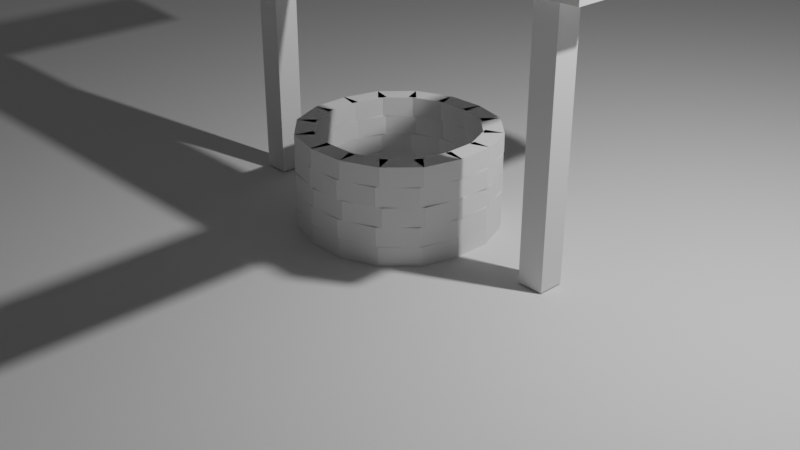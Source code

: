 # Source: Challenge3_Hard_.blend  (saved by Blender 2.91.10; exported with 4.5.12 LTS)
import bpy
from mathutils import Matrix  # noqa: F401  (used for matrix-valued properties, if any)

bpy.ops.wm.read_factory_settings(use_empty=True)
scene = bpy.context.scene
scene.name = 'Scene'

# ---- collections
col_collection = bpy.data.collections.new('Collection'); scene.collection.children.link(col_collection)
col_well_wall = bpy.data.collections.new('Well Wall'); scene.collection.children.link(col_well_wall)
col_base_bricks = bpy.data.collections.new('Base Bricks'); col_well_wall.children.link(col_base_bricks)
col_level_2 = bpy.data.collections.new('Level 2'); col_well_wall.children.link(col_level_2)
col_level_3 = bpy.data.collections.new('Level 3'); col_well_wall.children.link(col_level_3)
col_level_4 = bpy.data.collections.new('Level 4'); col_well_wall.children.link(col_level_4)
col_level_5 = bpy.data.collections.new('Level 5'); col_well_wall.children.link(col_level_5)
col_shed = bpy.data.collections.new('Shed'); scene.collection.children.link(col_shed)

# ---- world
world_world = bpy.data.worlds.new('World'); scene.world = world_world
world_world.use_nodes = True; world_world.node_tree.nodes.clear()
_N = world_world.node_tree.nodes; _L = world_world.node_tree.links
n0 = _N.new('ShaderNodeOutputWorld'); n0.name = 'World Output'; n0.location = (300, 300)
n1 = _N.new('ShaderNodeBackground'); n1.name = 'Background'; n1.location = (10, 300)
n1.inputs[0].default_value = (0.05088, 0.05088, 0.05088, 1.0)
_L.new(n1.outputs[0], n0.inputs[0])
n0.is_active_output = True
world_world.color = (0.05088, 0.05088, 0.05088)
world_world.use_sun_shadow = False
world_world.sun_shadow_jitter_overblur = 0.0

# ---- cameras
cam_camera = bpy.data.cameras.new('Camera')
cam_camera.clip_end = 100.0
cam_camera.ortho_scale = 7.314

# ---- lights
light_light = bpy.data.lights.new('Light', 'POINT')
light_light.transmission_factor = 0.0
light_light.energy = 1000.0
light_light.shadow_soft_size = 0.1
light_light.shadow_maximum_resolution = 0.006
light_light.use_absolute_resolution = True

# ---- meshes
me_plane = bpy.data.meshes.new('Plane')
me_plane.from_pydata([(-13.65, -13.65, 0.0), (13.65, -13.65, 0.0), (-13.65, 13.65, 0.0), (13.65, 13.65, 0.0)], [], [(0, 1, 3, 2)])
_uv = me_plane.uv_layers.new(name='UVMap')
_uv.uv.foreach_set('vector', [0.0, 0.0, 1.0, 0.0, 1.0, 1.0, 0.0, 1.0])
me_plane.use_remesh_fix_poles = True
me_plane.use_remesh_preserve_attributes = False
me_plane.use_mirror_vertex_groups = False
me_plane.update()
me_cube_001 = bpy.data.meshes.new('Cube.001')
me_cube_001.from_pydata([(-0.1, -0.2, -0.1), (-0.1, -0.2, 0.1), (-0.1, 0.2, -0.1), (-0.1, 0.2, 0.1), (0.1, -0.2, -0.1), (0.1, -0.2, 0.1), (0.1, 0.2, -0.1), (0.1, 0.2, 0.1)], [], [(0, 1, 3, 2), (2, 3, 7, 6), (6, 7, 5, 4), (4, 5, 1, 0), (2, 6, 4, 0), (7, 3, 1, 5)])
_uv = me_cube_001.uv_layers.new(name='UVMap')
_uv.uv.foreach_set('vector', [0.375, 0.0, 0.625, 0.0, 0.625, 0.25, 0.375, 0.25, 0.375, 0.25, 0.625, 0.25, 0.625, 0.5, 0.375, 0.5, 0.375, 0.5, 0.625, 0.5, 0.625, 0.75, 0.375, 0.75, 0.375, 0.75, 0.625, 0.75, 0.625, 1.0, 0.375, 1.0, 0.125, 0.5, 0.375, 0.5, 0.375, 0.75, 0.125, 0.75, 0.625, 0.5, 0.875, 0.5, 0.875, 0.75, 0.625, 0.75])
me_cube_001.use_remesh_fix_poles = True
me_cube_001.use_remesh_preserve_attributes = False
me_cube_001.use_mirror_vertex_groups = False
me_cube_001.update()
me_cube_049 = bpy.data.meshes.new('Cube.049')
me_cube_049.from_pydata([(0.1507, 0.1652, -0.1), (0.1507, 0.1652, 0.1), (0.0417, -0.2197, -0.1), (0.0417, -0.2197, 0.1), (-0.0417, 0.2197, -0.1), (-0.0417, 0.2197, 0.1), (-0.1507, -0.1652, -0.1), (-0.1507, -0.1652, 0.1)], [], [(0, 1, 3, 2), (2, 3, 7, 6), (6, 7, 5, 4), (4, 5, 1, 0), (2, 6, 4, 0), (7, 3, 1, 5)])
_uv = me_cube_049.uv_layers.new(name='UVMap')
_uv.uv.foreach_set('vector', [0.375, 0.0, 0.625, 0.0, 0.625, 0.25, 0.375, 0.25, 0.375, 0.25, 0.625, 0.25, 0.625, 0.5, 0.375, 0.5, 0.375, 0.5, 0.625, 0.5, 0.625, 0.75, 0.375, 0.75, 0.375, 0.75, 0.625, 0.75, 0.625, 1.0, 0.375, 1.0, 0.125, 0.5, 0.375, 0.5, 0.375, 0.75, 0.125, 0.75, 0.625, 0.5, 0.875, 0.5, 0.875, 0.75, 0.625, 0.75])
me_cube_049.use_remesh_fix_poles = True
me_cube_049.use_remesh_preserve_attributes = False
me_cube_049.use_mirror_vertex_groups = False
me_cube_049.update()
me_cube_057 = bpy.data.meshes.new('Cube.057')
me_cube_057.from_pydata([(-0.2102, -0.07624, -0.1), (-0.2102, -0.07624, 0.1), (0.06513, 0.2139, -0.1), (0.06513, 0.2139, 0.1), (-0.06513, -0.2139, -0.1), (-0.06513, -0.2139, 0.1), (0.2102, 0.07624, -0.1), (0.2102, 0.07624, 0.1)], [], [(0, 1, 3, 2), (2, 3, 7, 6), (6, 7, 5, 4), (4, 5, 1, 0), (2, 6, 4, 0), (7, 3, 1, 5)])
_uv = me_cube_057.uv_layers.new(name='UVMap')
_uv.uv.foreach_set('vector', [0.375, 0.0, 0.625, 0.0, 0.625, 0.25, 0.375, 0.25, 0.375, 0.25, 0.625, 0.25, 0.625, 0.5, 0.375, 0.5, 0.375, 0.5, 0.625, 0.5, 0.625, 0.75, 0.375, 0.75, 0.375, 0.75, 0.625, 0.75, 0.625, 1.0, 0.375, 1.0, 0.125, 0.5, 0.375, 0.5, 0.375, 0.75, 0.125, 0.75, 0.625, 0.5, 0.875, 0.5, 0.875, 0.75, 0.625, 0.75])
me_cube_057.use_remesh_fix_poles = True
me_cube_057.use_remesh_preserve_attributes = False
me_cube_057.use_mirror_vertex_groups = False
me_cube_057.update()
me_cube_082 = bpy.data.meshes.new('Cube.082')
me_cube_082.from_pydata([(0.2, -0.1, -0.1), (0.2, -0.1, 0.1), (-0.2, -0.1, -0.1), (-0.2, -0.1, 0.1), (0.2, 0.1, -0.1), (0.2, 0.1, 0.1), (-0.2, 0.1, -0.1), (-0.2, 0.1, 0.1)], [], [(0, 1, 3, 2), (2, 3, 7, 6), (6, 7, 5, 4), (4, 5, 1, 0), (2, 6, 4, 0), (7, 3, 1, 5)])
_uv = me_cube_082.uv_layers.new(name='UVMap')
_uv.uv.foreach_set('vector', [0.375, 0.0, 0.625, 0.0, 0.625, 0.25, 0.375, 0.25, 0.375, 0.25, 0.625, 0.25, 0.625, 0.5, 0.375, 0.5, 0.375, 0.5, 0.625, 0.5, 0.625, 0.75, 0.375, 0.75, 0.375, 0.75, 0.625, 0.75, 0.625, 1.0, 0.375, 1.0, 0.125, 0.5, 0.375, 0.5, 0.375, 0.75, 0.125, 0.75, 0.625, 0.5, 0.875, 0.5, 0.875, 0.75, 0.625, 0.75])
me_cube_082.use_remesh_fix_poles = True
me_cube_082.use_remesh_preserve_attributes = False
me_cube_082.use_mirror_vertex_groups = False
me_cube_082.update()
me_cube_083 = bpy.data.meshes.new('Cube.083')
me_cube_083.from_pydata([(-0.2227, 0.02006, -0.1), (-0.2227, 0.02006, 0.1), (0.1497, 0.1661, -0.1), (0.1497, 0.1661, 0.1), (-0.1497, -0.1661, -0.1), (-0.1497, -0.1661, 0.1), (0.2227, -0.02006, -0.1), (0.2227, -0.02006, 0.1)], [], [(0, 1, 3, 2), (2, 3, 7, 6), (6, 7, 5, 4), (4, 5, 1, 0), (2, 6, 4, 0), (7, 3, 1, 5)])
_uv = me_cube_083.uv_layers.new(name='UVMap')
_uv.uv.foreach_set('vector', [0.375, 0.0, 0.625, 0.0, 0.625, 0.25, 0.375, 0.25, 0.375, 0.25, 0.625, 0.25, 0.625, 0.5, 0.375, 0.5, 0.375, 0.5, 0.625, 0.5, 0.625, 0.75, 0.375, 0.75, 0.375, 0.75, 0.625, 0.75, 0.625, 1.0, 0.375, 1.0, 0.125, 0.5, 0.375, 0.5, 0.375, 0.75, 0.125, 0.75, 0.625, 0.5, 0.875, 0.5, 0.875, 0.75, 0.625, 0.75])
me_cube_083.use_remesh_fix_poles = True
me_cube_083.use_remesh_preserve_attributes = False
me_cube_083.use_mirror_vertex_groups = False
me_cube_083.update()
me_cube_084 = bpy.data.meshes.new('Cube.084')
me_cube_084.from_pydata([(0.1652, -0.1507, -0.1), (0.1652, -0.1507, 0.1), (-0.2197, -0.0417, -0.1), (-0.2197, -0.0417, 0.1), (0.2197, 0.0417, -0.1), (0.2197, 0.0417, 0.1), (-0.1652, 0.1507, -0.1), (-0.1652, 0.1507, 0.1)], [], [(0, 1, 3, 2), (2, 3, 7, 6), (6, 7, 5, 4), (4, 5, 1, 0), (2, 6, 4, 0), (7, 3, 1, 5)])
_uv = me_cube_084.uv_layers.new(name='UVMap')
_uv.uv.foreach_set('vector', [0.375, 0.0, 0.625, 0.0, 0.625, 0.25, 0.375, 0.25, 0.375, 0.25, 0.625, 0.25, 0.625, 0.5, 0.375, 0.5, 0.375, 0.5, 0.625, 0.5, 0.625, 0.75, 0.375, 0.75, 0.375, 0.75, 0.625, 0.75, 0.625, 1.0, 0.375, 1.0, 0.125, 0.5, 0.375, 0.5, 0.375, 0.75, 0.125, 0.75, 0.625, 0.5, 0.875, 0.5, 0.875, 0.75, 0.625, 0.75])
me_cube_084.use_remesh_fix_poles = True
me_cube_084.use_remesh_preserve_attributes = False
me_cube_084.use_mirror_vertex_groups = False
me_cube_084.update()
me_cube_085 = bpy.data.meshes.new('Cube.085')
me_cube_085.from_pydata([(-0.07624, 0.2102, -0.1), (-0.07624, 0.2102, 0.1), (0.2139, -0.06513, -0.1), (0.2139, -0.06513, 0.1), (-0.2139, 0.06513, -0.1), (-0.2139, 0.06513, 0.1), (0.07624, -0.2102, -0.1), (0.07624, -0.2102, 0.1)], [], [(0, 1, 3, 2), (2, 3, 7, 6), (6, 7, 5, 4), (4, 5, 1, 0), (2, 6, 4, 0), (7, 3, 1, 5)])
_uv = me_cube_085.uv_layers.new(name='UVMap')
_uv.uv.foreach_set('vector', [0.375, 0.0, 0.625, 0.0, 0.625, 0.25, 0.375, 0.25, 0.375, 0.25, 0.625, 0.25, 0.625, 0.5, 0.375, 0.5, 0.375, 0.5, 0.625, 0.5, 0.625, 0.75, 0.375, 0.75, 0.375, 0.75, 0.625, 0.75, 0.625, 1.0, 0.375, 1.0, 0.125, 0.5, 0.375, 0.5, 0.375, 0.75, 0.125, 0.75, 0.625, 0.5, 0.875, 0.5, 0.875, 0.75, 0.625, 0.75])
me_cube_085.use_remesh_fix_poles = True
me_cube_085.use_remesh_preserve_attributes = False
me_cube_085.use_mirror_vertex_groups = False
me_cube_085.update()
me_cube_086 = bpy.data.meshes.new('Cube.086')
me_cube_086.from_pydata([(-0.1, -0.2, -0.1), (-0.1, -0.2, 0.1), (-0.1, 0.2, -0.1), (-0.1, 0.2, 0.1), (0.1, -0.2, -0.1), (0.1, -0.2, 0.1), (0.1, 0.2, -0.1), (0.1, 0.2, 0.1)], [], [(0, 1, 3, 2), (2, 3, 7, 6), (6, 7, 5, 4), (4, 5, 1, 0), (2, 6, 4, 0), (7, 3, 1, 5)])
_uv = me_cube_086.uv_layers.new(name='UVMap')
_uv.uv.foreach_set('vector', [0.375, 0.0, 0.625, 0.0, 0.625, 0.25, 0.375, 0.25, 0.375, 0.25, 0.625, 0.25, 0.625, 0.5, 0.375, 0.5, 0.375, 0.5, 0.625, 0.5, 0.625, 0.75, 0.375, 0.75, 0.375, 0.75, 0.625, 0.75, 0.625, 1.0, 0.375, 1.0, 0.125, 0.5, 0.375, 0.5, 0.375, 0.75, 0.125, 0.75, 0.625, 0.5, 0.875, 0.5, 0.875, 0.75, 0.625, 0.75])
me_cube_086.use_remesh_fix_poles = True
me_cube_086.use_remesh_preserve_attributes = False
me_cube_086.use_mirror_vertex_groups = False
me_cube_086.update()
me_cube_087 = bpy.data.meshes.new('Cube.087')
me_cube_087.from_pydata([(0.02006, 0.2227, -0.1), (0.02006, 0.2227, 0.1), (0.1661, -0.1497, -0.1), (0.1661, -0.1497, 0.1), (-0.1661, 0.1497, -0.1), (-0.1661, 0.1497, 0.1), (-0.02006, -0.2227, -0.1), (-0.02006, -0.2227, 0.1)], [], [(0, 1, 3, 2), (2, 3, 7, 6), (6, 7, 5, 4), (4, 5, 1, 0), (2, 6, 4, 0), (7, 3, 1, 5)])
_uv = me_cube_087.uv_layers.new(name='UVMap')
_uv.uv.foreach_set('vector', [0.375, 0.0, 0.625, 0.0, 0.625, 0.25, 0.375, 0.25, 0.375, 0.25, 0.625, 0.25, 0.625, 0.5, 0.375, 0.5, 0.375, 0.5, 0.625, 0.5, 0.625, 0.75, 0.375, 0.75, 0.375, 0.75, 0.625, 0.75, 0.625, 1.0, 0.375, 1.0, 0.125, 0.5, 0.375, 0.5, 0.375, 0.75, 0.125, 0.75, 0.625, 0.5, 0.875, 0.5, 0.875, 0.75, 0.625, 0.75])
me_cube_087.use_remesh_fix_poles = True
me_cube_087.use_remesh_preserve_attributes = False
me_cube_087.use_mirror_vertex_groups = False
me_cube_087.update()
me_cube_088 = bpy.data.meshes.new('Cube.088')
me_cube_088.from_pydata([(-0.1507, -0.1652, -0.1), (-0.1507, -0.1652, 0.1), (-0.0417, 0.2197, -0.1), (-0.0417, 0.2197, 0.1), (0.0417, -0.2197, -0.1), (0.0417, -0.2197, 0.1), (0.1507, 0.1652, -0.1), (0.1507, 0.1652, 0.1)], [], [(0, 1, 3, 2), (2, 3, 7, 6), (6, 7, 5, 4), (4, 5, 1, 0), (2, 6, 4, 0), (7, 3, 1, 5)])
_uv = me_cube_088.uv_layers.new(name='UVMap')
_uv.uv.foreach_set('vector', [0.375, 0.0, 0.625, 0.0, 0.625, 0.25, 0.375, 0.25, 0.375, 0.25, 0.625, 0.25, 0.625, 0.5, 0.375, 0.5, 0.375, 0.5, 0.625, 0.5, 0.625, 0.75, 0.375, 0.75, 0.375, 0.75, 0.625, 0.75, 0.625, 1.0, 0.375, 1.0, 0.125, 0.5, 0.375, 0.5, 0.375, 0.75, 0.125, 0.75, 0.625, 0.5, 0.875, 0.5, 0.875, 0.75, 0.625, 0.75])
me_cube_088.use_remesh_fix_poles = True
me_cube_088.use_remesh_preserve_attributes = False
me_cube_088.use_mirror_vertex_groups = False
me_cube_088.update()
me_cube_089 = bpy.data.meshes.new('Cube.089')
me_cube_089.from_pydata([(0.2102, 0.07624, -0.1), (0.2102, 0.07624, 0.1), (-0.06513, -0.2139, -0.1), (-0.06513, -0.2139, 0.1), (0.06513, 0.2139, -0.1), (0.06513, 0.2139, 0.1), (-0.2102, -0.07624, -0.1), (-0.2102, -0.07624, 0.1)], [], [(0, 1, 3, 2), (2, 3, 7, 6), (6, 7, 5, 4), (4, 5, 1, 0), (2, 6, 4, 0), (7, 3, 1, 5)])
_uv = me_cube_089.uv_layers.new(name='UVMap')
_uv.uv.foreach_set('vector', [0.375, 0.0, 0.625, 0.0, 0.625, 0.25, 0.375, 0.25, 0.375, 0.25, 0.625, 0.25, 0.625, 0.5, 0.375, 0.5, 0.375, 0.5, 0.625, 0.5, 0.625, 0.75, 0.375, 0.75, 0.375, 0.75, 0.625, 0.75, 0.625, 1.0, 0.375, 1.0, 0.125, 0.5, 0.375, 0.5, 0.375, 0.75, 0.125, 0.75, 0.625, 0.5, 0.875, 0.5, 0.875, 0.75, 0.625, 0.75])
me_cube_089.use_remesh_fix_poles = True
me_cube_089.use_remesh_preserve_attributes = False
me_cube_089.use_mirror_vertex_groups = False
me_cube_089.update()
me_cube_090 = bpy.data.meshes.new('Cube.090')
me_cube_090.from_pydata([(-0.2, 0.1, -0.1), (-0.2, 0.1, 0.1), (0.2, 0.1, -0.1), (0.2, 0.1, 0.1), (-0.2, -0.1, -0.1), (-0.2, -0.1, 0.1), (0.2, -0.1, -0.1), (0.2, -0.1, 0.1)], [], [(0, 1, 3, 2), (2, 3, 7, 6), (6, 7, 5, 4), (4, 5, 1, 0), (2, 6, 4, 0), (7, 3, 1, 5)])
_uv = me_cube_090.uv_layers.new(name='UVMap')
_uv.uv.foreach_set('vector', [0.375, 0.0, 0.625, 0.0, 0.625, 0.25, 0.375, 0.25, 0.375, 0.25, 0.625, 0.25, 0.625, 0.5, 0.375, 0.5, 0.375, 0.5, 0.625, 0.5, 0.625, 0.75, 0.375, 0.75, 0.375, 0.75, 0.625, 0.75, 0.625, 1.0, 0.375, 1.0, 0.125, 0.5, 0.375, 0.5, 0.375, 0.75, 0.125, 0.75, 0.625, 0.5, 0.875, 0.5, 0.875, 0.75, 0.625, 0.75])
me_cube_090.use_remesh_fix_poles = True
me_cube_090.use_remesh_preserve_attributes = False
me_cube_090.use_mirror_vertex_groups = False
me_cube_090.update()
me_cube_091 = bpy.data.meshes.new('Cube.091')
me_cube_091.from_pydata([(0.2227, -0.02006, -0.1), (0.2227, -0.02006, 0.1), (-0.1497, -0.1661, -0.1), (-0.1497, -0.1661, 0.1), (0.1497, 0.1661, -0.1), (0.1497, 0.1661, 0.1), (-0.2227, 0.02006, -0.1), (-0.2227, 0.02006, 0.1)], [], [(0, 1, 3, 2), (2, 3, 7, 6), (6, 7, 5, 4), (4, 5, 1, 0), (2, 6, 4, 0), (7, 3, 1, 5)])
_uv = me_cube_091.uv_layers.new(name='UVMap')
_uv.uv.foreach_set('vector', [0.375, 0.0, 0.625, 0.0, 0.625, 0.25, 0.375, 0.25, 0.375, 0.25, 0.625, 0.25, 0.625, 0.5, 0.375, 0.5, 0.375, 0.5, 0.625, 0.5, 0.625, 0.75, 0.375, 0.75, 0.375, 0.75, 0.625, 0.75, 0.625, 1.0, 0.375, 1.0, 0.125, 0.5, 0.375, 0.5, 0.375, 0.75, 0.125, 0.75, 0.625, 0.5, 0.875, 0.5, 0.875, 0.75, 0.625, 0.75])
me_cube_091.use_remesh_fix_poles = True
me_cube_091.use_remesh_preserve_attributes = False
me_cube_091.use_mirror_vertex_groups = False
me_cube_091.update()
me_cube_092 = bpy.data.meshes.new('Cube.092')
me_cube_092.from_pydata([(-0.1652, 0.1507, -0.1), (-0.1652, 0.1507, 0.1), (0.2197, 0.0417, -0.1), (0.2197, 0.0417, 0.1), (-0.2197, -0.0417, -0.1), (-0.2197, -0.0417, 0.1), (0.1652, -0.1507, -0.1), (0.1652, -0.1507, 0.1)], [], [(0, 1, 3, 2), (2, 3, 7, 6), (6, 7, 5, 4), (4, 5, 1, 0), (2, 6, 4, 0), (7, 3, 1, 5)])
_uv = me_cube_092.uv_layers.new(name='UVMap')
_uv.uv.foreach_set('vector', [0.375, 0.0, 0.625, 0.0, 0.625, 0.25, 0.375, 0.25, 0.375, 0.25, 0.625, 0.25, 0.625, 0.5, 0.375, 0.5, 0.375, 0.5, 0.625, 0.5, 0.625, 0.75, 0.375, 0.75, 0.375, 0.75, 0.625, 0.75, 0.625, 1.0, 0.375, 1.0, 0.125, 0.5, 0.375, 0.5, 0.375, 0.75, 0.125, 0.75, 0.625, 0.5, 0.875, 0.5, 0.875, 0.75, 0.625, 0.75])
me_cube_092.use_remesh_fix_poles = True
me_cube_092.use_remesh_preserve_attributes = False
me_cube_092.use_mirror_vertex_groups = False
me_cube_092.update()
me_cube_093 = bpy.data.meshes.new('Cube.093')
me_cube_093.from_pydata([(0.07624, -0.2102, -0.1), (0.07624, -0.2102, 0.1), (-0.2139, 0.06513, -0.1), (-0.2139, 0.06513, 0.1), (0.2139, -0.06513, -0.1), (0.2139, -0.06513, 0.1), (-0.07624, 0.2102, -0.1), (-0.07624, 0.2102, 0.1)], [], [(0, 1, 3, 2), (2, 3, 7, 6), (6, 7, 5, 4), (4, 5, 1, 0), (2, 6, 4, 0), (7, 3, 1, 5)])
_uv = me_cube_093.uv_layers.new(name='UVMap')
_uv.uv.foreach_set('vector', [0.375, 0.0, 0.625, 0.0, 0.625, 0.25, 0.375, 0.25, 0.375, 0.25, 0.625, 0.25, 0.625, 0.5, 0.375, 0.5, 0.375, 0.5, 0.625, 0.5, 0.625, 0.75, 0.375, 0.75, 0.375, 0.75, 0.625, 0.75, 0.625, 1.0, 0.375, 1.0, 0.125, 0.5, 0.375, 0.5, 0.375, 0.75, 0.125, 0.75, 0.625, 0.5, 0.875, 0.5, 0.875, 0.75, 0.625, 0.75])
me_cube_093.use_remesh_fix_poles = True
me_cube_093.use_remesh_preserve_attributes = False
me_cube_093.use_mirror_vertex_groups = False
me_cube_093.update()
me_cube_094 = bpy.data.meshes.new('Cube.094')
me_cube_094.from_pydata([(-0.02006, -0.2227, -0.1), (-0.02006, -0.2227, 0.1), (-0.1661, 0.1497, -0.1), (-0.1661, 0.1497, 0.1), (0.1661, -0.1497, -0.1), (0.1661, -0.1497, 0.1), (0.02006, 0.2227, -0.1), (0.02006, 0.2227, 0.1)], [], [(0, 1, 3, 2), (2, 3, 7, 6), (6, 7, 5, 4), (4, 5, 1, 0), (2, 6, 4, 0), (7, 3, 1, 5)])
_uv = me_cube_094.uv_layers.new(name='UVMap')
_uv.uv.foreach_set('vector', [0.375, 0.0, 0.625, 0.0, 0.625, 0.25, 0.375, 0.25, 0.375, 0.25, 0.625, 0.25, 0.625, 0.5, 0.375, 0.5, 0.375, 0.5, 0.625, 0.5, 0.625, 0.75, 0.375, 0.75, 0.375, 0.75, 0.625, 0.75, 0.625, 1.0, 0.375, 1.0, 0.125, 0.5, 0.375, 0.5, 0.375, 0.75, 0.125, 0.75, 0.625, 0.5, 0.875, 0.5, 0.875, 0.75, 0.625, 0.75])
me_cube_094.use_remesh_fix_poles = True
me_cube_094.use_remesh_preserve_attributes = False
me_cube_094.use_mirror_vertex_groups = False
me_cube_094.update()
me_cube_095 = bpy.data.meshes.new('Cube.095')
me_cube_095.from_pydata([(-0.1041, -0.1979, -0.1), (-0.1041, -0.1979, 0.1), (-0.0959, 0.202, -0.1), (-0.0959, 0.202, 0.1), (0.0959, -0.202, -0.1), (0.0959, -0.202, 0.1), (0.1041, 0.1979, -0.1), (0.1041, 0.1979, 0.1)], [], [(0, 1, 3, 2), (2, 3, 7, 6), (6, 7, 5, 4), (4, 5, 1, 0), (2, 6, 4, 0), (7, 3, 1, 5)])
_uv = me_cube_095.uv_layers.new(name='UVMap')
_uv.uv.foreach_set('vector', [0.375, 0.0, 0.625, 0.0, 0.625, 0.25, 0.375, 0.25, 0.375, 0.25, 0.625, 0.25, 0.625, 0.5, 0.375, 0.5, 0.375, 0.5, 0.625, 0.5, 0.625, 0.75, 0.375, 0.75, 0.375, 0.75, 0.625, 0.75, 0.625, 1.0, 0.375, 1.0, 0.125, 0.5, 0.375, 0.5, 0.375, 0.75, 0.125, 0.75, 0.625, 0.5, 0.875, 0.5, 0.875, 0.75, 0.625, 0.75])
me_cube_095.use_remesh_fix_poles = True
me_cube_095.use_remesh_preserve_attributes = False
me_cube_095.use_mirror_vertex_groups = False
me_cube_095.update()
me_cube_096 = bpy.data.meshes.new('Cube.096')
me_cube_096.from_pydata([(0.1541, 0.1621, -0.1), (0.1541, 0.1621, 0.1), (0.03721, -0.2205, -0.1), (0.03721, -0.2205, 0.1), (-0.03721, 0.2205, -0.1), (-0.03721, 0.2205, 0.1), (-0.1541, -0.1621, -0.1), (-0.1541, -0.1621, 0.1)], [], [(0, 1, 3, 2), (2, 3, 7, 6), (6, 7, 5, 4), (4, 5, 1, 0), (2, 6, 4, 0), (7, 3, 1, 5)])
_uv = me_cube_096.uv_layers.new(name='UVMap')
_uv.uv.foreach_set('vector', [0.375, 0.0, 0.625, 0.0, 0.625, 0.25, 0.375, 0.25, 0.375, 0.25, 0.625, 0.25, 0.625, 0.5, 0.375, 0.5, 0.375, 0.5, 0.625, 0.5, 0.625, 0.75, 0.375, 0.75, 0.375, 0.75, 0.625, 0.75, 0.625, 1.0, 0.375, 1.0, 0.125, 0.5, 0.375, 0.5, 0.375, 0.75, 0.125, 0.75, 0.625, 0.5, 0.875, 0.5, 0.875, 0.75, 0.625, 0.75])
me_cube_096.use_remesh_fix_poles = True
me_cube_096.use_remesh_preserve_attributes = False
me_cube_096.use_mirror_vertex_groups = False
me_cube_096.update()
me_cube_097 = bpy.data.meshes.new('Cube.097')
me_cube_097.from_pydata([(-0.2117, -0.07194, -0.1), (-0.2117, -0.07194, 0.1), (0.06948, 0.2125, -0.1), (0.06948, 0.2125, 0.1), (-0.06948, -0.2125, -0.1), (-0.06948, -0.2125, 0.1), (0.2117, 0.07194, -0.1), (0.2117, 0.07194, 0.1)], [], [(0, 1, 3, 2), (2, 3, 7, 6), (6, 7, 5, 4), (4, 5, 1, 0), (2, 6, 4, 0), (7, 3, 1, 5)])
_uv = me_cube_097.uv_layers.new(name='UVMap')
_uv.uv.foreach_set('vector', [0.375, 0.0, 0.625, 0.0, 0.625, 0.25, 0.375, 0.25, 0.375, 0.25, 0.625, 0.25, 0.625, 0.5, 0.375, 0.5, 0.375, 0.5, 0.625, 0.5, 0.625, 0.75, 0.375, 0.75, 0.375, 0.75, 0.625, 0.75, 0.625, 1.0, 0.375, 1.0, 0.125, 0.5, 0.375, 0.5, 0.375, 0.75, 0.125, 0.75, 0.625, 0.5, 0.875, 0.5, 0.875, 0.75, 0.625, 0.75])
me_cube_097.use_remesh_fix_poles = True
me_cube_097.use_remesh_preserve_attributes = False
me_cube_097.use_mirror_vertex_groups = False
me_cube_097.update()
me_cube_098 = bpy.data.meshes.new('Cube.098')
me_cube_098.from_pydata([(0.1979, -0.1041, -0.1), (0.1979, -0.1041, 0.1), (-0.202, -0.0959, -0.1), (-0.202, -0.0959, 0.1), (0.202, 0.0959, -0.1), (0.202, 0.0959, 0.1), (-0.1979, 0.1041, -0.1), (-0.1979, 0.1041, 0.1)], [], [(0, 1, 3, 2), (2, 3, 7, 6), (6, 7, 5, 4), (4, 5, 1, 0), (2, 6, 4, 0), (7, 3, 1, 5)])
_uv = me_cube_098.uv_layers.new(name='UVMap')
_uv.uv.foreach_set('vector', [0.375, 0.0, 0.625, 0.0, 0.625, 0.25, 0.375, 0.25, 0.375, 0.25, 0.625, 0.25, 0.625, 0.5, 0.375, 0.5, 0.375, 0.5, 0.625, 0.5, 0.625, 0.75, 0.375, 0.75, 0.375, 0.75, 0.625, 0.75, 0.625, 1.0, 0.375, 1.0, 0.125, 0.5, 0.375, 0.5, 0.375, 0.75, 0.125, 0.75, 0.625, 0.5, 0.875, 0.5, 0.875, 0.75, 0.625, 0.75])
me_cube_098.use_remesh_fix_poles = True
me_cube_098.use_remesh_preserve_attributes = False
me_cube_098.use_mirror_vertex_groups = False
me_cube_098.update()
me_cube_099 = bpy.data.meshes.new('Cube.099')
me_cube_099.from_pydata([(-0.2222, 0.0246, -0.1), (-0.2222, 0.0246, 0.1), (0.153, 0.163, -0.1), (0.153, 0.163, 0.1), (-0.153, -0.163, -0.1), (-0.153, -0.163, 0.1), (0.2222, -0.0246, -0.1), (0.2222, -0.0246, 0.1)], [], [(0, 1, 3, 2), (2, 3, 7, 6), (6, 7, 5, 4), (4, 5, 1, 0), (2, 6, 4, 0), (7, 3, 1, 5)])
_uv = me_cube_099.uv_layers.new(name='UVMap')
_uv.uv.foreach_set('vector', [0.375, 0.0, 0.625, 0.0, 0.625, 0.25, 0.375, 0.25, 0.375, 0.25, 0.625, 0.25, 0.625, 0.5, 0.375, 0.5, 0.375, 0.5, 0.625, 0.5, 0.625, 0.75, 0.375, 0.75, 0.375, 0.75, 0.625, 0.75, 0.625, 1.0, 0.375, 1.0, 0.125, 0.5, 0.375, 0.5, 0.375, 0.75, 0.125, 0.75, 0.625, 0.5, 0.875, 0.5, 0.875, 0.75, 0.625, 0.75])
me_cube_099.use_remesh_fix_poles = True
me_cube_099.use_remesh_preserve_attributes = False
me_cube_099.use_mirror_vertex_groups = False
me_cube_099.update()
me_cube_100 = bpy.data.meshes.new('Cube.100')
me_cube_100.from_pydata([(0.1621, -0.1541, -0.1), (0.1621, -0.1541, 0.1), (-0.2205, -0.03721, -0.1), (-0.2205, -0.03721, 0.1), (0.2205, 0.03721, -0.1), (0.2205, 0.03721, 0.1), (-0.1621, 0.1541, -0.1), (-0.1621, 0.1541, 0.1)], [], [(0, 1, 3, 2), (2, 3, 7, 6), (6, 7, 5, 4), (4, 5, 1, 0), (2, 6, 4, 0), (7, 3, 1, 5)])
_uv = me_cube_100.uv_layers.new(name='UVMap')
_uv.uv.foreach_set('vector', [0.375, 0.0, 0.625, 0.0, 0.625, 0.25, 0.375, 0.25, 0.375, 0.25, 0.625, 0.25, 0.625, 0.5, 0.375, 0.5, 0.375, 0.5, 0.625, 0.5, 0.625, 0.75, 0.375, 0.75, 0.375, 0.75, 0.625, 0.75, 0.625, 1.0, 0.375, 1.0, 0.125, 0.5, 0.375, 0.5, 0.375, 0.75, 0.125, 0.75, 0.625, 0.5, 0.875, 0.5, 0.875, 0.75, 0.625, 0.75])
me_cube_100.use_remesh_fix_poles = True
me_cube_100.use_remesh_preserve_attributes = False
me_cube_100.use_mirror_vertex_groups = False
me_cube_100.update()
me_cube_101 = bpy.data.meshes.new('Cube.101')
me_cube_101.from_pydata([(-0.07194, 0.2117, -0.1), (-0.07194, 0.2117, 0.1), (0.2125, -0.06948, -0.1), (0.2125, -0.06948, 0.1), (-0.2125, 0.06948, -0.1), (-0.2125, 0.06948, 0.1), (0.07194, -0.2117, -0.1), (0.07194, -0.2117, 0.1)], [], [(0, 1, 3, 2), (2, 3, 7, 6), (6, 7, 5, 4), (4, 5, 1, 0), (2, 6, 4, 0), (7, 3, 1, 5)])
_uv = me_cube_101.uv_layers.new(name='UVMap')
_uv.uv.foreach_set('vector', [0.375, 0.0, 0.625, 0.0, 0.625, 0.25, 0.375, 0.25, 0.375, 0.25, 0.625, 0.25, 0.625, 0.5, 0.375, 0.5, 0.375, 0.5, 0.625, 0.5, 0.625, 0.75, 0.375, 0.75, 0.375, 0.75, 0.625, 0.75, 0.625, 1.0, 0.375, 1.0, 0.125, 0.5, 0.375, 0.5, 0.375, 0.75, 0.125, 0.75, 0.625, 0.5, 0.875, 0.5, 0.875, 0.75, 0.625, 0.75])
me_cube_101.use_remesh_fix_poles = True
me_cube_101.use_remesh_preserve_attributes = False
me_cube_101.use_mirror_vertex_groups = False
me_cube_101.update()
me_cube_102 = bpy.data.meshes.new('Cube.102')
me_cube_102.from_pydata([(-0.1041, -0.1979, -0.1), (-0.1041, -0.1979, 0.1), (-0.0959, 0.202, -0.1), (-0.0959, 0.202, 0.1), (0.0959, -0.202, -0.1), (0.0959, -0.202, 0.1), (0.1041, 0.1979, -0.1), (0.1041, 0.1979, 0.1)], [], [(0, 1, 3, 2), (2, 3, 7, 6), (6, 7, 5, 4), (4, 5, 1, 0), (2, 6, 4, 0), (7, 3, 1, 5)])
_uv = me_cube_102.uv_layers.new(name='UVMap')
_uv.uv.foreach_set('vector', [0.375, 0.0, 0.625, 0.0, 0.625, 0.25, 0.375, 0.25, 0.375, 0.25, 0.625, 0.25, 0.625, 0.5, 0.375, 0.5, 0.375, 0.5, 0.625, 0.5, 0.625, 0.75, 0.375, 0.75, 0.375, 0.75, 0.625, 0.75, 0.625, 1.0, 0.375, 1.0, 0.125, 0.5, 0.375, 0.5, 0.375, 0.75, 0.125, 0.75, 0.625, 0.5, 0.875, 0.5, 0.875, 0.75, 0.625, 0.75])
me_cube_102.use_remesh_fix_poles = True
me_cube_102.use_remesh_preserve_attributes = False
me_cube_102.use_mirror_vertex_groups = False
me_cube_102.update()
me_cube_103 = bpy.data.meshes.new('Cube.103')
me_cube_103.from_pydata([(0.0246, 0.2222, -0.1), (0.0246, 0.2222, 0.1), (0.163, -0.153, -0.1), (0.163, -0.153, 0.1), (-0.163, 0.153, -0.1), (-0.163, 0.153, 0.1), (-0.0246, -0.2222, -0.1), (-0.0246, -0.2222, 0.1)], [], [(0, 1, 3, 2), (2, 3, 7, 6), (6, 7, 5, 4), (4, 5, 1, 0), (2, 6, 4, 0), (7, 3, 1, 5)])
_uv = me_cube_103.uv_layers.new(name='UVMap')
_uv.uv.foreach_set('vector', [0.375, 0.0, 0.625, 0.0, 0.625, 0.25, 0.375, 0.25, 0.375, 0.25, 0.625, 0.25, 0.625, 0.5, 0.375, 0.5, 0.375, 0.5, 0.625, 0.5, 0.625, 0.75, 0.375, 0.75, 0.375, 0.75, 0.625, 0.75, 0.625, 1.0, 0.375, 1.0, 0.125, 0.5, 0.375, 0.5, 0.375, 0.75, 0.125, 0.75, 0.625, 0.5, 0.875, 0.5, 0.875, 0.75, 0.625, 0.75])
me_cube_103.use_remesh_fix_poles = True
me_cube_103.use_remesh_preserve_attributes = False
me_cube_103.use_mirror_vertex_groups = False
me_cube_103.update()
me_cube_104 = bpy.data.meshes.new('Cube.104')
me_cube_104.from_pydata([(-0.1541, -0.1621, -0.1), (-0.1541, -0.1621, 0.1), (-0.03721, 0.2205, -0.1), (-0.03721, 0.2205, 0.1), (0.03721, -0.2205, -0.1), (0.03721, -0.2205, 0.1), (0.1541, 0.1621, -0.1), (0.1541, 0.1621, 0.1)], [], [(0, 1, 3, 2), (2, 3, 7, 6), (6, 7, 5, 4), (4, 5, 1, 0), (2, 6, 4, 0), (7, 3, 1, 5)])
_uv = me_cube_104.uv_layers.new(name='UVMap')
_uv.uv.foreach_set('vector', [0.375, 0.0, 0.625, 0.0, 0.625, 0.25, 0.375, 0.25, 0.375, 0.25, 0.625, 0.25, 0.625, 0.5, 0.375, 0.5, 0.375, 0.5, 0.625, 0.5, 0.625, 0.75, 0.375, 0.75, 0.375, 0.75, 0.625, 0.75, 0.625, 1.0, 0.375, 1.0, 0.125, 0.5, 0.375, 0.5, 0.375, 0.75, 0.125, 0.75, 0.625, 0.5, 0.875, 0.5, 0.875, 0.75, 0.625, 0.75])
me_cube_104.use_remesh_fix_poles = True
me_cube_104.use_remesh_preserve_attributes = False
me_cube_104.use_mirror_vertex_groups = False
me_cube_104.update()
me_cube_105 = bpy.data.meshes.new('Cube.105')
me_cube_105.from_pydata([(0.2117, 0.07194, -0.1), (0.2117, 0.07194, 0.1), (-0.06948, -0.2125, -0.1), (-0.06948, -0.2125, 0.1), (0.06948, 0.2125, -0.1), (0.06948, 0.2125, 0.1), (-0.2117, -0.07194, -0.1), (-0.2117, -0.07194, 0.1)], [], [(0, 1, 3, 2), (2, 3, 7, 6), (6, 7, 5, 4), (4, 5, 1, 0), (2, 6, 4, 0), (7, 3, 1, 5)])
_uv = me_cube_105.uv_layers.new(name='UVMap')
_uv.uv.foreach_set('vector', [0.375, 0.0, 0.625, 0.0, 0.625, 0.25, 0.375, 0.25, 0.375, 0.25, 0.625, 0.25, 0.625, 0.5, 0.375, 0.5, 0.375, 0.5, 0.625, 0.5, 0.625, 0.75, 0.375, 0.75, 0.375, 0.75, 0.625, 0.75, 0.625, 1.0, 0.375, 1.0, 0.125, 0.5, 0.375, 0.5, 0.375, 0.75, 0.125, 0.75, 0.625, 0.5, 0.875, 0.5, 0.875, 0.75, 0.625, 0.75])
me_cube_105.use_remesh_fix_poles = True
me_cube_105.use_remesh_preserve_attributes = False
me_cube_105.use_mirror_vertex_groups = False
me_cube_105.update()
me_cube_106 = bpy.data.meshes.new('Cube.106')
me_cube_106.from_pydata([(-0.1979, 0.1041, -0.1), (-0.1979, 0.1041, 0.1), (0.202, 0.0959, -0.1), (0.202, 0.0959, 0.1), (-0.202, -0.0959, -0.1), (-0.202, -0.0959, 0.1), (0.1979, -0.1041, -0.1), (0.1979, -0.1041, 0.1)], [], [(0, 1, 3, 2), (2, 3, 7, 6), (6, 7, 5, 4), (4, 5, 1, 0), (2, 6, 4, 0), (7, 3, 1, 5)])
_uv = me_cube_106.uv_layers.new(name='UVMap')
_uv.uv.foreach_set('vector', [0.375, 0.0, 0.625, 0.0, 0.625, 0.25, 0.375, 0.25, 0.375, 0.25, 0.625, 0.25, 0.625, 0.5, 0.375, 0.5, 0.375, 0.5, 0.625, 0.5, 0.625, 0.75, 0.375, 0.75, 0.375, 0.75, 0.625, 0.75, 0.625, 1.0, 0.375, 1.0, 0.125, 0.5, 0.375, 0.5, 0.375, 0.75, 0.125, 0.75, 0.625, 0.5, 0.875, 0.5, 0.875, 0.75, 0.625, 0.75])
me_cube_106.use_remesh_fix_poles = True
me_cube_106.use_remesh_preserve_attributes = False
me_cube_106.use_mirror_vertex_groups = False
me_cube_106.update()
me_cube_107 = bpy.data.meshes.new('Cube.107')
me_cube_107.from_pydata([(0.2222, -0.0246, -0.1), (0.2222, -0.0246, 0.1), (-0.153, -0.163, -0.1), (-0.153, -0.163, 0.1), (0.153, 0.163, -0.1), (0.153, 0.163, 0.1), (-0.2222, 0.0246, -0.1), (-0.2222, 0.0246, 0.1)], [], [(0, 1, 3, 2), (2, 3, 7, 6), (6, 7, 5, 4), (4, 5, 1, 0), (2, 6, 4, 0), (7, 3, 1, 5)])
_uv = me_cube_107.uv_layers.new(name='UVMap')
_uv.uv.foreach_set('vector', [0.375, 0.0, 0.625, 0.0, 0.625, 0.25, 0.375, 0.25, 0.375, 0.25, 0.625, 0.25, 0.625, 0.5, 0.375, 0.5, 0.375, 0.5, 0.625, 0.5, 0.625, 0.75, 0.375, 0.75, 0.375, 0.75, 0.625, 0.75, 0.625, 1.0, 0.375, 1.0, 0.125, 0.5, 0.375, 0.5, 0.375, 0.75, 0.125, 0.75, 0.625, 0.5, 0.875, 0.5, 0.875, 0.75, 0.625, 0.75])
me_cube_107.use_remesh_fix_poles = True
me_cube_107.use_remesh_preserve_attributes = False
me_cube_107.use_mirror_vertex_groups = False
me_cube_107.update()
me_cube_108 = bpy.data.meshes.new('Cube.108')
me_cube_108.from_pydata([(-0.1621, 0.1541, -0.1), (-0.1621, 0.1541, 0.1), (0.2205, 0.03721, -0.1), (0.2205, 0.03721, 0.1), (-0.2205, -0.03721, -0.1), (-0.2205, -0.03721, 0.1), (0.1621, -0.1541, -0.1), (0.1621, -0.1541, 0.1)], [], [(0, 1, 3, 2), (2, 3, 7, 6), (6, 7, 5, 4), (4, 5, 1, 0), (2, 6, 4, 0), (7, 3, 1, 5)])
_uv = me_cube_108.uv_layers.new(name='UVMap')
_uv.uv.foreach_set('vector', [0.375, 0.0, 0.625, 0.0, 0.625, 0.25, 0.375, 0.25, 0.375, 0.25, 0.625, 0.25, 0.625, 0.5, 0.375, 0.5, 0.375, 0.5, 0.625, 0.5, 0.625, 0.75, 0.375, 0.75, 0.375, 0.75, 0.625, 0.75, 0.625, 1.0, 0.375, 1.0, 0.125, 0.5, 0.375, 0.5, 0.375, 0.75, 0.125, 0.75, 0.625, 0.5, 0.875, 0.5, 0.875, 0.75, 0.625, 0.75])
me_cube_108.use_remesh_fix_poles = True
me_cube_108.use_remesh_preserve_attributes = False
me_cube_108.use_mirror_vertex_groups = False
me_cube_108.update()
me_cube_109 = bpy.data.meshes.new('Cube.109')
me_cube_109.from_pydata([(0.07194, -0.2117, -0.1), (0.07194, -0.2117, 0.1), (-0.2125, 0.06948, -0.1), (-0.2125, 0.06948, 0.1), (0.2125, -0.06948, -0.1), (0.2125, -0.06948, 0.1), (-0.07194, 0.2117, -0.1), (-0.07194, 0.2117, 0.1)], [], [(0, 1, 3, 2), (2, 3, 7, 6), (6, 7, 5, 4), (4, 5, 1, 0), (2, 6, 4, 0), (7, 3, 1, 5)])
_uv = me_cube_109.uv_layers.new(name='UVMap')
_uv.uv.foreach_set('vector', [0.375, 0.0, 0.625, 0.0, 0.625, 0.25, 0.375, 0.25, 0.375, 0.25, 0.625, 0.25, 0.625, 0.5, 0.375, 0.5, 0.375, 0.5, 0.625, 0.5, 0.625, 0.75, 0.375, 0.75, 0.375, 0.75, 0.625, 0.75, 0.625, 1.0, 0.375, 1.0, 0.125, 0.5, 0.375, 0.5, 0.375, 0.75, 0.125, 0.75, 0.625, 0.5, 0.875, 0.5, 0.875, 0.75, 0.625, 0.75])
me_cube_109.use_remesh_fix_poles = True
me_cube_109.use_remesh_preserve_attributes = False
me_cube_109.use_mirror_vertex_groups = False
me_cube_109.update()
me_cube_110 = bpy.data.meshes.new('Cube.110')
me_cube_110.from_pydata([(-0.0246, -0.2222, -0.1), (-0.0246, -0.2222, 0.1), (-0.163, 0.153, -0.1), (-0.163, 0.153, 0.1), (0.163, -0.153, -0.1), (0.163, -0.153, 0.1), (0.0246, 0.2222, -0.1), (0.0246, 0.2222, 0.1)], [], [(0, 1, 3, 2), (2, 3, 7, 6), (6, 7, 5, 4), (4, 5, 1, 0), (2, 6, 4, 0), (7, 3, 1, 5)])
_uv = me_cube_110.uv_layers.new(name='UVMap')
_uv.uv.foreach_set('vector', [0.375, 0.0, 0.625, 0.0, 0.625, 0.25, 0.375, 0.25, 0.375, 0.25, 0.625, 0.25, 0.625, 0.5, 0.375, 0.5, 0.375, 0.5, 0.625, 0.5, 0.625, 0.75, 0.375, 0.75, 0.375, 0.75, 0.625, 0.75, 0.625, 1.0, 0.375, 1.0, 0.125, 0.5, 0.375, 0.5, 0.375, 0.75, 0.125, 0.75, 0.625, 0.5, 0.875, 0.5, 0.875, 0.75, 0.625, 0.75])
me_cube_110.use_remesh_fix_poles = True
me_cube_110.use_remesh_preserve_attributes = False
me_cube_110.use_mirror_vertex_groups = False
me_cube_110.update()
me_cube_111 = bpy.data.meshes.new('Cube.111')
me_cube_111.from_pydata([(-0.09227, -0.2037, -0.1), (-0.09227, -0.2037, 0.1), (-0.1076, 0.196, -0.1), (-0.1076, 0.196, 0.1), (0.1076, -0.196, -0.1), (0.1076, -0.196, 0.1), (0.09227, 0.2037, -0.1), (0.09227, 0.2037, 0.1)], [], [(0, 1, 3, 2), (2, 3, 7, 6), (6, 7, 5, 4), (4, 5, 1, 0), (2, 6, 4, 0), (7, 3, 1, 5)])
_uv = me_cube_111.uv_layers.new(name='UVMap')
_uv.uv.foreach_set('vector', [0.375, 0.0, 0.625, 0.0, 0.625, 0.25, 0.375, 0.25, 0.375, 0.25, 0.625, 0.25, 0.625, 0.5, 0.375, 0.5, 0.375, 0.5, 0.625, 0.5, 0.625, 0.75, 0.375, 0.75, 0.375, 0.75, 0.625, 0.75, 0.625, 1.0, 0.375, 1.0, 0.125, 0.5, 0.375, 0.5, 0.375, 0.75, 0.125, 0.75, 0.625, 0.5, 0.875, 0.5, 0.875, 0.75, 0.625, 0.75])
me_cube_111.use_remesh_fix_poles = True
me_cube_111.use_remesh_preserve_attributes = False
me_cube_111.use_mirror_vertex_groups = False
me_cube_111.update()
me_cube_112 = bpy.data.meshes.new('Cube.112')
me_cube_112.from_pydata([(0.1443, 0.1708, -0.1), (0.1443, 0.1708, 0.1), (0.05008, -0.2179, -0.1), (0.05008, -0.2179, 0.1), (-0.05008, 0.2179, -0.1), (-0.05008, 0.2179, 0.1), (-0.1443, -0.1708, -0.1), (-0.1443, -0.1708, 0.1)], [], [(0, 1, 3, 2), (2, 3, 7, 6), (6, 7, 5, 4), (4, 5, 1, 0), (2, 6, 4, 0), (7, 3, 1, 5)])
_uv = me_cube_112.uv_layers.new(name='UVMap')
_uv.uv.foreach_set('vector', [0.375, 0.0, 0.625, 0.0, 0.625, 0.25, 0.375, 0.25, 0.375, 0.25, 0.625, 0.25, 0.625, 0.5, 0.375, 0.5, 0.375, 0.5, 0.625, 0.5, 0.625, 0.75, 0.375, 0.75, 0.375, 0.75, 0.625, 0.75, 0.625, 1.0, 0.375, 1.0, 0.125, 0.5, 0.375, 0.5, 0.375, 0.75, 0.125, 0.75, 0.625, 0.5, 0.875, 0.5, 0.875, 0.75, 0.625, 0.75])
me_cube_112.use_remesh_fix_poles = True
me_cube_112.use_remesh_preserve_attributes = False
me_cube_112.use_mirror_vertex_groups = False
me_cube_112.update()
me_cube_113 = bpy.data.meshes.new('Cube.113')
me_cube_113.from_pydata([(-0.2071, -0.08423, -0.1), (-0.2071, -0.08423, 0.1), (0.0569, 0.2162, -0.1), (0.0569, 0.2162, 0.1), (-0.0569, -0.2162, -0.1), (-0.0569, -0.2162, 0.1), (0.2071, 0.08423, -0.1), (0.2071, 0.08423, 0.1)], [], [(0, 1, 3, 2), (2, 3, 7, 6), (6, 7, 5, 4), (4, 5, 1, 0), (2, 6, 4, 0), (7, 3, 1, 5)])
_uv = me_cube_113.uv_layers.new(name='UVMap')
_uv.uv.foreach_set('vector', [0.375, 0.0, 0.625, 0.0, 0.625, 0.25, 0.375, 0.25, 0.375, 0.25, 0.625, 0.25, 0.625, 0.5, 0.375, 0.5, 0.375, 0.5, 0.625, 0.5, 0.625, 0.75, 0.375, 0.75, 0.375, 0.75, 0.625, 0.75, 0.625, 1.0, 0.375, 1.0, 0.125, 0.5, 0.375, 0.5, 0.375, 0.75, 0.125, 0.75, 0.625, 0.5, 0.875, 0.5, 0.875, 0.75, 0.625, 0.75])
me_cube_113.use_remesh_fix_poles = True
me_cube_113.use_remesh_preserve_attributes = False
me_cube_113.use_mirror_vertex_groups = False
me_cube_113.update()
me_cube_114 = bpy.data.meshes.new('Cube.114')
me_cube_114.from_pydata([(0.2037, -0.09227, -0.1), (0.2037, -0.09227, 0.1), (-0.196, -0.1076, -0.1), (-0.196, -0.1076, 0.1), (0.196, 0.1076, -0.1), (0.196, 0.1076, 0.1), (-0.2037, 0.09227, -0.1), (-0.2037, 0.09227, 0.1)], [], [(0, 1, 3, 2), (2, 3, 7, 6), (6, 7, 5, 4), (4, 5, 1, 0), (2, 6, 4, 0), (7, 3, 1, 5)])
_uv = me_cube_114.uv_layers.new(name='UVMap')
_uv.uv.foreach_set('vector', [0.375, 0.0, 0.625, 0.0, 0.625, 0.25, 0.375, 0.25, 0.375, 0.25, 0.625, 0.25, 0.625, 0.5, 0.375, 0.5, 0.375, 0.5, 0.625, 0.5, 0.625, 0.75, 0.375, 0.75, 0.375, 0.75, 0.625, 0.75, 0.625, 1.0, 0.375, 1.0, 0.125, 0.5, 0.375, 0.5, 0.375, 0.75, 0.125, 0.75, 0.625, 0.5, 0.875, 0.5, 0.875, 0.75, 0.625, 0.75])
me_cube_114.use_remesh_fix_poles = True
me_cube_114.use_remesh_preserve_attributes = False
me_cube_114.use_mirror_vertex_groups = False
me_cube_114.update()
me_cube_115 = bpy.data.meshes.new('Cube.115')
me_cube_115.from_pydata([(-0.2233, 0.01153, -0.1), (-0.2233, 0.01153, 0.1), (0.1432, 0.1717, -0.1), (0.1432, 0.1717, 0.1), (-0.1432, -0.1717, -0.1), (-0.1432, -0.1717, 0.1), (0.2233, -0.01153, -0.1), (0.2233, -0.01153, 0.1)], [], [(0, 1, 3, 2), (2, 3, 7, 6), (6, 7, 5, 4), (4, 5, 1, 0), (2, 6, 4, 0), (7, 3, 1, 5)])
_uv = me_cube_115.uv_layers.new(name='UVMap')
_uv.uv.foreach_set('vector', [0.375, 0.0, 0.625, 0.0, 0.625, 0.25, 0.375, 0.25, 0.375, 0.25, 0.625, 0.25, 0.625, 0.5, 0.375, 0.5, 0.375, 0.5, 0.625, 0.5, 0.625, 0.75, 0.375, 0.75, 0.375, 0.75, 0.625, 0.75, 0.625, 1.0, 0.375, 1.0, 0.125, 0.5, 0.375, 0.5, 0.375, 0.75, 0.125, 0.75, 0.625, 0.5, 0.875, 0.5, 0.875, 0.75, 0.625, 0.75])
me_cube_115.use_remesh_fix_poles = True
me_cube_115.use_remesh_preserve_attributes = False
me_cube_115.use_mirror_vertex_groups = False
me_cube_115.update()
me_cube_116 = bpy.data.meshes.new('Cube.116')
me_cube_116.from_pydata([(0.1708, -0.1443, -0.1), (0.1708, -0.1443, 0.1), (-0.2179, -0.05008, -0.1), (-0.2179, -0.05008, 0.1), (0.2179, 0.05008, -0.1), (0.2179, 0.05008, 0.1), (-0.1708, 0.1443, -0.1), (-0.1708, 0.1443, 0.1)], [], [(0, 1, 3, 2), (2, 3, 7, 6), (6, 7, 5, 4), (4, 5, 1, 0), (2, 6, 4, 0), (7, 3, 1, 5)])
_uv = me_cube_116.uv_layers.new(name='UVMap')
_uv.uv.foreach_set('vector', [0.375, 0.0, 0.625, 0.0, 0.625, 0.25, 0.375, 0.25, 0.375, 0.25, 0.625, 0.25, 0.625, 0.5, 0.375, 0.5, 0.375, 0.5, 0.625, 0.5, 0.625, 0.75, 0.375, 0.75, 0.375, 0.75, 0.625, 0.75, 0.625, 1.0, 0.375, 1.0, 0.125, 0.5, 0.375, 0.5, 0.375, 0.75, 0.125, 0.75, 0.625, 0.5, 0.875, 0.5, 0.875, 0.75, 0.625, 0.75])
me_cube_116.use_remesh_fix_poles = True
me_cube_116.use_remesh_preserve_attributes = False
me_cube_116.use_mirror_vertex_groups = False
me_cube_116.update()
me_cube_117 = bpy.data.meshes.new('Cube.117')
me_cube_117.from_pydata([(-0.08423, 0.2071, -0.1), (-0.08423, 0.2071, 0.1), (0.2162, -0.0569, -0.1), (0.2162, -0.0569, 0.1), (-0.2162, 0.0569, -0.1), (-0.2162, 0.0569, 0.1), (0.08423, -0.2071, -0.1), (0.08423, -0.2071, 0.1)], [], [(0, 1, 3, 2), (2, 3, 7, 6), (6, 7, 5, 4), (4, 5, 1, 0), (2, 6, 4, 0), (7, 3, 1, 5)])
_uv = me_cube_117.uv_layers.new(name='UVMap')
_uv.uv.foreach_set('vector', [0.375, 0.0, 0.625, 0.0, 0.625, 0.25, 0.375, 0.25, 0.375, 0.25, 0.625, 0.25, 0.625, 0.5, 0.375, 0.5, 0.375, 0.5, 0.625, 0.5, 0.625, 0.75, 0.375, 0.75, 0.375, 0.75, 0.625, 0.75, 0.625, 1.0, 0.375, 1.0, 0.125, 0.5, 0.375, 0.5, 0.375, 0.75, 0.125, 0.75, 0.625, 0.5, 0.875, 0.5, 0.875, 0.75, 0.625, 0.75])
me_cube_117.use_remesh_fix_poles = True
me_cube_117.use_remesh_preserve_attributes = False
me_cube_117.use_mirror_vertex_groups = False
me_cube_117.update()
me_cube_118 = bpy.data.meshes.new('Cube.118')
me_cube_118.from_pydata([(-0.09227, -0.2037, -0.1), (-0.09227, -0.2037, 0.1), (-0.1076, 0.196, -0.1), (-0.1076, 0.196, 0.1), (0.1076, -0.196, -0.1), (0.1076, -0.196, 0.1), (0.09227, 0.2037, -0.1), (0.09227, 0.2037, 0.1)], [], [(0, 1, 3, 2), (2, 3, 7, 6), (6, 7, 5, 4), (4, 5, 1, 0), (2, 6, 4, 0), (7, 3, 1, 5)])
_uv = me_cube_118.uv_layers.new(name='UVMap')
_uv.uv.foreach_set('vector', [0.375, 0.0, 0.625, 0.0, 0.625, 0.25, 0.375, 0.25, 0.375, 0.25, 0.625, 0.25, 0.625, 0.5, 0.375, 0.5, 0.375, 0.5, 0.625, 0.5, 0.625, 0.75, 0.375, 0.75, 0.375, 0.75, 0.625, 0.75, 0.625, 1.0, 0.375, 1.0, 0.125, 0.5, 0.375, 0.5, 0.375, 0.75, 0.125, 0.75, 0.625, 0.5, 0.875, 0.5, 0.875, 0.75, 0.625, 0.75])
me_cube_118.use_remesh_fix_poles = True
me_cube_118.use_remesh_preserve_attributes = False
me_cube_118.use_mirror_vertex_groups = False
me_cube_118.update()
me_cube_119 = bpy.data.meshes.new('Cube.119')
me_cube_119.from_pydata([(0.01153, 0.2233, -0.1), (0.01153, 0.2233, 0.1), (0.1717, -0.1432, -0.1), (0.1717, -0.1432, 0.1), (-0.1717, 0.1432, -0.1), (-0.1717, 0.1432, 0.1), (-0.01153, -0.2233, -0.1), (-0.01153, -0.2233, 0.1)], [], [(0, 1, 3, 2), (2, 3, 7, 6), (6, 7, 5, 4), (4, 5, 1, 0), (2, 6, 4, 0), (7, 3, 1, 5)])
_uv = me_cube_119.uv_layers.new(name='UVMap')
_uv.uv.foreach_set('vector', [0.375, 0.0, 0.625, 0.0, 0.625, 0.25, 0.375, 0.25, 0.375, 0.25, 0.625, 0.25, 0.625, 0.5, 0.375, 0.5, 0.375, 0.5, 0.625, 0.5, 0.625, 0.75, 0.375, 0.75, 0.375, 0.75, 0.625, 0.75, 0.625, 1.0, 0.375, 1.0, 0.125, 0.5, 0.375, 0.5, 0.375, 0.75, 0.125, 0.75, 0.625, 0.5, 0.875, 0.5, 0.875, 0.75, 0.625, 0.75])
me_cube_119.use_remesh_fix_poles = True
me_cube_119.use_remesh_preserve_attributes = False
me_cube_119.use_mirror_vertex_groups = False
me_cube_119.update()
me_cube_120 = bpy.data.meshes.new('Cube.120')
me_cube_120.from_pydata([(-0.1443, -0.1708, -0.1), (-0.1443, -0.1708, 0.1), (-0.05008, 0.2179, -0.1), (-0.05008, 0.2179, 0.1), (0.05008, -0.2179, -0.1), (0.05008, -0.2179, 0.1), (0.1443, 0.1708, -0.1), (0.1443, 0.1708, 0.1)], [], [(0, 1, 3, 2), (2, 3, 7, 6), (6, 7, 5, 4), (4, 5, 1, 0), (2, 6, 4, 0), (7, 3, 1, 5)])
_uv = me_cube_120.uv_layers.new(name='UVMap')
_uv.uv.foreach_set('vector', [0.375, 0.0, 0.625, 0.0, 0.625, 0.25, 0.375, 0.25, 0.375, 0.25, 0.625, 0.25, 0.625, 0.5, 0.375, 0.5, 0.375, 0.5, 0.625, 0.5, 0.625, 0.75, 0.375, 0.75, 0.375, 0.75, 0.625, 0.75, 0.625, 1.0, 0.375, 1.0, 0.125, 0.5, 0.375, 0.5, 0.375, 0.75, 0.125, 0.75, 0.625, 0.5, 0.875, 0.5, 0.875, 0.75, 0.625, 0.75])
me_cube_120.use_remesh_fix_poles = True
me_cube_120.use_remesh_preserve_attributes = False
me_cube_120.use_mirror_vertex_groups = False
me_cube_120.update()
me_cube_121 = bpy.data.meshes.new('Cube.121')
me_cube_121.from_pydata([(0.2071, 0.08423, -0.1), (0.2071, 0.08423, 0.1), (-0.0569, -0.2162, -0.1), (-0.0569, -0.2162, 0.1), (0.0569, 0.2162, -0.1), (0.0569, 0.2162, 0.1), (-0.2071, -0.08423, -0.1), (-0.2071, -0.08423, 0.1)], [], [(0, 1, 3, 2), (2, 3, 7, 6), (6, 7, 5, 4), (4, 5, 1, 0), (2, 6, 4, 0), (7, 3, 1, 5)])
_uv = me_cube_121.uv_layers.new(name='UVMap')
_uv.uv.foreach_set('vector', [0.375, 0.0, 0.625, 0.0, 0.625, 0.25, 0.375, 0.25, 0.375, 0.25, 0.625, 0.25, 0.625, 0.5, 0.375, 0.5, 0.375, 0.5, 0.625, 0.5, 0.625, 0.75, 0.375, 0.75, 0.375, 0.75, 0.625, 0.75, 0.625, 1.0, 0.375, 1.0, 0.125, 0.5, 0.375, 0.5, 0.375, 0.75, 0.125, 0.75, 0.625, 0.5, 0.875, 0.5, 0.875, 0.75, 0.625, 0.75])
me_cube_121.use_remesh_fix_poles = True
me_cube_121.use_remesh_preserve_attributes = False
me_cube_121.use_mirror_vertex_groups = False
me_cube_121.update()
me_cube_122 = bpy.data.meshes.new('Cube.122')
me_cube_122.from_pydata([(-0.2037, 0.09227, -0.1), (-0.2037, 0.09227, 0.1), (0.196, 0.1076, -0.1), (0.196, 0.1076, 0.1), (-0.196, -0.1076, -0.1), (-0.196, -0.1076, 0.1), (0.2037, -0.09227, -0.1), (0.2037, -0.09227, 0.1)], [], [(0, 1, 3, 2), (2, 3, 7, 6), (6, 7, 5, 4), (4, 5, 1, 0), (2, 6, 4, 0), (7, 3, 1, 5)])
_uv = me_cube_122.uv_layers.new(name='UVMap')
_uv.uv.foreach_set('vector', [0.375, 0.0, 0.625, 0.0, 0.625, 0.25, 0.375, 0.25, 0.375, 0.25, 0.625, 0.25, 0.625, 0.5, 0.375, 0.5, 0.375, 0.5, 0.625, 0.5, 0.625, 0.75, 0.375, 0.75, 0.375, 0.75, 0.625, 0.75, 0.625, 1.0, 0.375, 1.0, 0.125, 0.5, 0.375, 0.5, 0.375, 0.75, 0.125, 0.75, 0.625, 0.5, 0.875, 0.5, 0.875, 0.75, 0.625, 0.75])
me_cube_122.use_remesh_fix_poles = True
me_cube_122.use_remesh_preserve_attributes = False
me_cube_122.use_mirror_vertex_groups = False
me_cube_122.update()
me_cube_123 = bpy.data.meshes.new('Cube.123')
me_cube_123.from_pydata([(0.2233, -0.01153, -0.1), (0.2233, -0.01153, 0.1), (-0.1432, -0.1717, -0.1), (-0.1432, -0.1717, 0.1), (0.1432, 0.1717, -0.1), (0.1432, 0.1717, 0.1), (-0.2233, 0.01153, -0.1), (-0.2233, 0.01153, 0.1)], [], [(0, 1, 3, 2), (2, 3, 7, 6), (6, 7, 5, 4), (4, 5, 1, 0), (2, 6, 4, 0), (7, 3, 1, 5)])
_uv = me_cube_123.uv_layers.new(name='UVMap')
_uv.uv.foreach_set('vector', [0.375, 0.0, 0.625, 0.0, 0.625, 0.25, 0.375, 0.25, 0.375, 0.25, 0.625, 0.25, 0.625, 0.5, 0.375, 0.5, 0.375, 0.5, 0.625, 0.5, 0.625, 0.75, 0.375, 0.75, 0.375, 0.75, 0.625, 0.75, 0.625, 1.0, 0.375, 1.0, 0.125, 0.5, 0.375, 0.5, 0.375, 0.75, 0.125, 0.75, 0.625, 0.5, 0.875, 0.5, 0.875, 0.75, 0.625, 0.75])
me_cube_123.use_remesh_fix_poles = True
me_cube_123.use_remesh_preserve_attributes = False
me_cube_123.use_mirror_vertex_groups = False
me_cube_123.update()
me_cube_124 = bpy.data.meshes.new('Cube.124')
me_cube_124.from_pydata([(-0.1708, 0.1443, -0.1), (-0.1708, 0.1443, 0.1), (0.2179, 0.05008, -0.1), (0.2179, 0.05008, 0.1), (-0.2179, -0.05008, -0.1), (-0.2179, -0.05008, 0.1), (0.1708, -0.1443, -0.1), (0.1708, -0.1443, 0.1)], [], [(0, 1, 3, 2), (2, 3, 7, 6), (6, 7, 5, 4), (4, 5, 1, 0), (2, 6, 4, 0), (7, 3, 1, 5)])
_uv = me_cube_124.uv_layers.new(name='UVMap')
_uv.uv.foreach_set('vector', [0.375, 0.0, 0.625, 0.0, 0.625, 0.25, 0.375, 0.25, 0.375, 0.25, 0.625, 0.25, 0.625, 0.5, 0.375, 0.5, 0.375, 0.5, 0.625, 0.5, 0.625, 0.75, 0.375, 0.75, 0.375, 0.75, 0.625, 0.75, 0.625, 1.0, 0.375, 1.0, 0.125, 0.5, 0.375, 0.5, 0.375, 0.75, 0.125, 0.75, 0.625, 0.5, 0.875, 0.5, 0.875, 0.75, 0.625, 0.75])
me_cube_124.use_remesh_fix_poles = True
me_cube_124.use_remesh_preserve_attributes = False
me_cube_124.use_mirror_vertex_groups = False
me_cube_124.update()
me_cube_125 = bpy.data.meshes.new('Cube.125')
me_cube_125.from_pydata([(0.08423, -0.2071, -0.1), (0.08423, -0.2071, 0.1), (-0.2162, 0.0569, -0.1), (-0.2162, 0.0569, 0.1), (0.2162, -0.0569, -0.1), (0.2162, -0.0569, 0.1), (-0.08423, 0.2071, -0.1), (-0.08423, 0.2071, 0.1)], [], [(0, 1, 3, 2), (2, 3, 7, 6), (6, 7, 5, 4), (4, 5, 1, 0), (2, 6, 4, 0), (7, 3, 1, 5)])
_uv = me_cube_125.uv_layers.new(name='UVMap')
_uv.uv.foreach_set('vector', [0.375, 0.0, 0.625, 0.0, 0.625, 0.25, 0.375, 0.25, 0.375, 0.25, 0.625, 0.25, 0.625, 0.5, 0.375, 0.5, 0.375, 0.5, 0.625, 0.5, 0.625, 0.75, 0.375, 0.75, 0.375, 0.75, 0.625, 0.75, 0.625, 1.0, 0.375, 1.0, 0.125, 0.5, 0.375, 0.5, 0.375, 0.75, 0.125, 0.75, 0.625, 0.5, 0.875, 0.5, 0.875, 0.75, 0.625, 0.75])
me_cube_125.use_remesh_fix_poles = True
me_cube_125.use_remesh_preserve_attributes = False
me_cube_125.use_mirror_vertex_groups = False
me_cube_125.update()
me_cube_126 = bpy.data.meshes.new('Cube.126')
me_cube_126.from_pydata([(-0.01153, -0.2233, -0.1), (-0.01153, -0.2233, 0.1), (-0.1717, 0.1432, -0.1), (-0.1717, 0.1432, 0.1), (0.1717, -0.1432, -0.1), (0.1717, -0.1432, 0.1), (0.01153, 0.2233, -0.1), (0.01153, 0.2233, 0.1)], [], [(0, 1, 3, 2), (2, 3, 7, 6), (6, 7, 5, 4), (4, 5, 1, 0), (2, 6, 4, 0), (7, 3, 1, 5)])
_uv = me_cube_126.uv_layers.new(name='UVMap')
_uv.uv.foreach_set('vector', [0.375, 0.0, 0.625, 0.0, 0.625, 0.25, 0.375, 0.25, 0.375, 0.25, 0.625, 0.25, 0.625, 0.5, 0.375, 0.5, 0.375, 0.5, 0.625, 0.5, 0.625, 0.75, 0.375, 0.75, 0.375, 0.75, 0.625, 0.75, 0.625, 1.0, 0.375, 1.0, 0.125, 0.5, 0.375, 0.5, 0.375, 0.75, 0.125, 0.75, 0.625, 0.5, 0.875, 0.5, 0.875, 0.75, 0.625, 0.75])
me_cube_126.use_remesh_fix_poles = True
me_cube_126.use_remesh_preserve_attributes = False
me_cube_126.use_mirror_vertex_groups = False
me_cube_126.update()
me_cube_127 = bpy.data.meshes.new('Cube.127')
me_cube_127.from_pydata([(-0.104, -0.198, -0.1), (-0.104, -0.198, 0.1), (-0.09598, 0.202, -0.1), (-0.09598, 0.202, 0.1), (0.09598, -0.202, -0.1), (0.09598, -0.202, 0.1), (0.104, 0.198, -0.1), (0.104, 0.198, 0.1)], [], [(0, 1, 3, 2), (2, 3, 7, 6), (6, 7, 5, 4), (4, 5, 1, 0), (2, 6, 4, 0), (7, 3, 1, 5)])
_uv = me_cube_127.uv_layers.new(name='UVMap')
_uv.uv.foreach_set('vector', [0.375, 0.0, 0.625, 0.0, 0.625, 0.25, 0.375, 0.25, 0.375, 0.25, 0.625, 0.25, 0.625, 0.5, 0.375, 0.5, 0.375, 0.5, 0.625, 0.5, 0.625, 0.75, 0.375, 0.75, 0.375, 0.75, 0.625, 0.75, 0.625, 1.0, 0.375, 1.0, 0.125, 0.5, 0.375, 0.5, 0.375, 0.75, 0.125, 0.75, 0.625, 0.5, 0.875, 0.5, 0.875, 0.75, 0.625, 0.75])
me_cube_127.use_remesh_fix_poles = True
me_cube_127.use_remesh_preserve_attributes = False
me_cube_127.use_mirror_vertex_groups = False
me_cube_127.update()
me_cube_128 = bpy.data.meshes.new('Cube.128')
me_cube_128.from_pydata([(0.154, 0.1621, -0.1), (0.154, 0.1621, 0.1), (0.0373, -0.2205, -0.1), (0.0373, -0.2205, 0.1), (-0.0373, 0.2205, -0.1), (-0.0373, 0.2205, 0.1), (-0.154, -0.1621, -0.1), (-0.154, -0.1621, 0.1)], [], [(0, 1, 3, 2), (2, 3, 7, 6), (6, 7, 5, 4), (4, 5, 1, 0), (2, 6, 4, 0), (7, 3, 1, 5)])
_uv = me_cube_128.uv_layers.new(name='UVMap')
_uv.uv.foreach_set('vector', [0.375, 0.0, 0.625, 0.0, 0.625, 0.25, 0.375, 0.25, 0.375, 0.25, 0.625, 0.25, 0.625, 0.5, 0.375, 0.5, 0.375, 0.5, 0.625, 0.5, 0.625, 0.75, 0.375, 0.75, 0.375, 0.75, 0.625, 0.75, 0.625, 1.0, 0.375, 1.0, 0.125, 0.5, 0.375, 0.5, 0.375, 0.75, 0.125, 0.75, 0.625, 0.5, 0.875, 0.5, 0.875, 0.75, 0.625, 0.75])
me_cube_128.use_remesh_fix_poles = True
me_cube_128.use_remesh_preserve_attributes = False
me_cube_128.use_mirror_vertex_groups = False
me_cube_128.update()
me_cube_129 = bpy.data.meshes.new('Cube.129')
me_cube_129.from_pydata([(-0.2117, -0.07202, -0.1), (-0.2117, -0.07202, 0.1), (0.0694, 0.2126, -0.1), (0.0694, 0.2126, 0.1), (-0.0694, -0.2126, -0.1), (-0.0694, -0.2126, 0.1), (0.2117, 0.07202, -0.1), (0.2117, 0.07202, 0.1)], [], [(0, 1, 3, 2), (2, 3, 7, 6), (6, 7, 5, 4), (4, 5, 1, 0), (2, 6, 4, 0), (7, 3, 1, 5)])
_uv = me_cube_129.uv_layers.new(name='UVMap')
_uv.uv.foreach_set('vector', [0.375, 0.0, 0.625, 0.0, 0.625, 0.25, 0.375, 0.25, 0.375, 0.25, 0.625, 0.25, 0.625, 0.5, 0.375, 0.5, 0.375, 0.5, 0.625, 0.5, 0.625, 0.75, 0.375, 0.75, 0.375, 0.75, 0.625, 0.75, 0.625, 1.0, 0.375, 1.0, 0.125, 0.5, 0.375, 0.5, 0.375, 0.75, 0.125, 0.75, 0.625, 0.5, 0.875, 0.5, 0.875, 0.75, 0.625, 0.75])
me_cube_129.use_remesh_fix_poles = True
me_cube_129.use_remesh_preserve_attributes = False
me_cube_129.use_mirror_vertex_groups = False
me_cube_129.update()
me_cube_130 = bpy.data.meshes.new('Cube.130')
me_cube_130.from_pydata([(0.198, -0.104, -0.1), (0.198, -0.104, 0.1), (-0.202, -0.09598, -0.1), (-0.202, -0.09598, 0.1), (0.202, 0.09598, -0.1), (0.202, 0.09598, 0.1), (-0.198, 0.104, -0.1), (-0.198, 0.104, 0.1)], [], [(0, 1, 3, 2), (2, 3, 7, 6), (6, 7, 5, 4), (4, 5, 1, 0), (2, 6, 4, 0), (7, 3, 1, 5)])
_uv = me_cube_130.uv_layers.new(name='UVMap')
_uv.uv.foreach_set('vector', [0.375, 0.0, 0.625, 0.0, 0.625, 0.25, 0.375, 0.25, 0.375, 0.25, 0.625, 0.25, 0.625, 0.5, 0.375, 0.5, 0.375, 0.5, 0.625, 0.5, 0.625, 0.75, 0.375, 0.75, 0.375, 0.75, 0.625, 0.75, 0.625, 1.0, 0.375, 1.0, 0.125, 0.5, 0.375, 0.5, 0.375, 0.75, 0.125, 0.75, 0.625, 0.5, 0.875, 0.5, 0.875, 0.75, 0.625, 0.75])
me_cube_130.use_remesh_fix_poles = True
me_cube_130.use_remesh_preserve_attributes = False
me_cube_130.use_mirror_vertex_groups = False
me_cube_130.update()
me_cube_131 = bpy.data.meshes.new('Cube.131')
me_cube_131.from_pydata([(-0.2223, 0.02452, -0.1), (-0.2223, 0.02452, 0.1), (0.153, 0.1631, -0.1), (0.153, 0.1631, 0.1), (-0.153, -0.1631, -0.1), (-0.153, -0.1631, 0.1), (0.2223, -0.02452, -0.1), (0.2223, -0.02452, 0.1)], [], [(0, 1, 3, 2), (2, 3, 7, 6), (6, 7, 5, 4), (4, 5, 1, 0), (2, 6, 4, 0), (7, 3, 1, 5)])
_uv = me_cube_131.uv_layers.new(name='UVMap')
_uv.uv.foreach_set('vector', [0.375, 0.0, 0.625, 0.0, 0.625, 0.25, 0.375, 0.25, 0.375, 0.25, 0.625, 0.25, 0.625, 0.5, 0.375, 0.5, 0.375, 0.5, 0.625, 0.5, 0.625, 0.75, 0.375, 0.75, 0.375, 0.75, 0.625, 0.75, 0.625, 1.0, 0.375, 1.0, 0.125, 0.5, 0.375, 0.5, 0.375, 0.75, 0.125, 0.75, 0.625, 0.5, 0.875, 0.5, 0.875, 0.75, 0.625, 0.75])
me_cube_131.use_remesh_fix_poles = True
me_cube_131.use_remesh_preserve_attributes = False
me_cube_131.use_mirror_vertex_groups = False
me_cube_131.update()
me_cube_132 = bpy.data.meshes.new('Cube.132')
me_cube_132.from_pydata([(0.1621, -0.154, -0.1), (0.1621, -0.154, 0.1), (-0.2205, -0.0373, -0.1), (-0.2205, -0.0373, 0.1), (0.2205, 0.0373, -0.1), (0.2205, 0.0373, 0.1), (-0.1621, 0.154, -0.1), (-0.1621, 0.154, 0.1)], [], [(0, 1, 3, 2), (2, 3, 7, 6), (6, 7, 5, 4), (4, 5, 1, 0), (2, 6, 4, 0), (7, 3, 1, 5)])
_uv = me_cube_132.uv_layers.new(name='UVMap')
_uv.uv.foreach_set('vector', [0.375, 0.0, 0.625, 0.0, 0.625, 0.25, 0.375, 0.25, 0.375, 0.25, 0.625, 0.25, 0.625, 0.5, 0.375, 0.5, 0.375, 0.5, 0.625, 0.5, 0.625, 0.75, 0.375, 0.75, 0.375, 0.75, 0.625, 0.75, 0.625, 1.0, 0.375, 1.0, 0.125, 0.5, 0.375, 0.5, 0.375, 0.75, 0.125, 0.75, 0.625, 0.5, 0.875, 0.5, 0.875, 0.75, 0.625, 0.75])
me_cube_132.use_remesh_fix_poles = True
me_cube_132.use_remesh_preserve_attributes = False
me_cube_132.use_mirror_vertex_groups = False
me_cube_132.update()
me_cube_133 = bpy.data.meshes.new('Cube.133')
me_cube_133.from_pydata([(-0.07202, 0.2117, -0.1), (-0.07202, 0.2117, 0.1), (0.2126, -0.0694, -0.1), (0.2126, -0.0694, 0.1), (-0.2126, 0.0694, -0.1), (-0.2126, 0.0694, 0.1), (0.07202, -0.2117, -0.1), (0.07202, -0.2117, 0.1)], [], [(0, 1, 3, 2), (2, 3, 7, 6), (6, 7, 5, 4), (4, 5, 1, 0), (2, 6, 4, 0), (7, 3, 1, 5)])
_uv = me_cube_133.uv_layers.new(name='UVMap')
_uv.uv.foreach_set('vector', [0.375, 0.0, 0.625, 0.0, 0.625, 0.25, 0.375, 0.25, 0.375, 0.25, 0.625, 0.25, 0.625, 0.5, 0.375, 0.5, 0.375, 0.5, 0.625, 0.5, 0.625, 0.75, 0.375, 0.75, 0.375, 0.75, 0.625, 0.75, 0.625, 1.0, 0.375, 1.0, 0.125, 0.5, 0.375, 0.5, 0.375, 0.75, 0.125, 0.75, 0.625, 0.5, 0.875, 0.5, 0.875, 0.75, 0.625, 0.75])
me_cube_133.use_remesh_fix_poles = True
me_cube_133.use_remesh_preserve_attributes = False
me_cube_133.use_mirror_vertex_groups = False
me_cube_133.update()
me_cube_134 = bpy.data.meshes.new('Cube.134')
me_cube_134.from_pydata([(-0.104, -0.198, -0.1), (-0.104, -0.198, 0.1), (-0.09598, 0.202, -0.1), (-0.09598, 0.202, 0.1), (0.09598, -0.202, -0.1), (0.09598, -0.202, 0.1), (0.104, 0.198, -0.1), (0.104, 0.198, 0.1)], [], [(0, 1, 3, 2), (2, 3, 7, 6), (6, 7, 5, 4), (4, 5, 1, 0), (2, 6, 4, 0), (7, 3, 1, 5)])
_uv = me_cube_134.uv_layers.new(name='UVMap')
_uv.uv.foreach_set('vector', [0.375, 0.0, 0.625, 0.0, 0.625, 0.25, 0.375, 0.25, 0.375, 0.25, 0.625, 0.25, 0.625, 0.5, 0.375, 0.5, 0.375, 0.5, 0.625, 0.5, 0.625, 0.75, 0.375, 0.75, 0.375, 0.75, 0.625, 0.75, 0.625, 1.0, 0.375, 1.0, 0.125, 0.5, 0.375, 0.5, 0.375, 0.75, 0.125, 0.75, 0.625, 0.5, 0.875, 0.5, 0.875, 0.75, 0.625, 0.75])
me_cube_134.use_remesh_fix_poles = True
me_cube_134.use_remesh_preserve_attributes = False
me_cube_134.use_mirror_vertex_groups = False
me_cube_134.update()
me_cube_135 = bpy.data.meshes.new('Cube.135')
me_cube_135.from_pydata([(0.02452, 0.2223, -0.1), (0.02452, 0.2223, 0.1), (0.1631, -0.153, -0.1), (0.1631, -0.153, 0.1), (-0.1631, 0.153, -0.1), (-0.1631, 0.153, 0.1), (-0.02452, -0.2223, -0.1), (-0.02452, -0.2223, 0.1)], [], [(0, 1, 3, 2), (2, 3, 7, 6), (6, 7, 5, 4), (4, 5, 1, 0), (2, 6, 4, 0), (7, 3, 1, 5)])
_uv = me_cube_135.uv_layers.new(name='UVMap')
_uv.uv.foreach_set('vector', [0.375, 0.0, 0.625, 0.0, 0.625, 0.25, 0.375, 0.25, 0.375, 0.25, 0.625, 0.25, 0.625, 0.5, 0.375, 0.5, 0.375, 0.5, 0.625, 0.5, 0.625, 0.75, 0.375, 0.75, 0.375, 0.75, 0.625, 0.75, 0.625, 1.0, 0.375, 1.0, 0.125, 0.5, 0.375, 0.5, 0.375, 0.75, 0.125, 0.75, 0.625, 0.5, 0.875, 0.5, 0.875, 0.75, 0.625, 0.75])
me_cube_135.use_remesh_fix_poles = True
me_cube_135.use_remesh_preserve_attributes = False
me_cube_135.use_mirror_vertex_groups = False
me_cube_135.update()
me_cube_136 = bpy.data.meshes.new('Cube.136')
me_cube_136.from_pydata([(-0.154, -0.1621, -0.1), (-0.154, -0.1621, 0.1), (-0.0373, 0.2205, -0.1), (-0.0373, 0.2205, 0.1), (0.0373, -0.2205, -0.1), (0.0373, -0.2205, 0.1), (0.154, 0.1621, -0.1), (0.154, 0.1621, 0.1)], [], [(0, 1, 3, 2), (2, 3, 7, 6), (6, 7, 5, 4), (4, 5, 1, 0), (2, 6, 4, 0), (7, 3, 1, 5)])
_uv = me_cube_136.uv_layers.new(name='UVMap')
_uv.uv.foreach_set('vector', [0.375, 0.0, 0.625, 0.0, 0.625, 0.25, 0.375, 0.25, 0.375, 0.25, 0.625, 0.25, 0.625, 0.5, 0.375, 0.5, 0.375, 0.5, 0.625, 0.5, 0.625, 0.75, 0.375, 0.75, 0.375, 0.75, 0.625, 0.75, 0.625, 1.0, 0.375, 1.0, 0.125, 0.5, 0.375, 0.5, 0.375, 0.75, 0.125, 0.75, 0.625, 0.5, 0.875, 0.5, 0.875, 0.75, 0.625, 0.75])
me_cube_136.use_remesh_fix_poles = True
me_cube_136.use_remesh_preserve_attributes = False
me_cube_136.use_mirror_vertex_groups = False
me_cube_136.update()
me_cube_137 = bpy.data.meshes.new('Cube.137')
me_cube_137.from_pydata([(0.2117, 0.07202, -0.1), (0.2117, 0.07202, 0.1), (-0.0694, -0.2126, -0.1), (-0.0694, -0.2126, 0.1), (0.0694, 0.2126, -0.1), (0.0694, 0.2126, 0.1), (-0.2117, -0.07202, -0.1), (-0.2117, -0.07202, 0.1)], [], [(0, 1, 3, 2), (2, 3, 7, 6), (6, 7, 5, 4), (4, 5, 1, 0), (2, 6, 4, 0), (7, 3, 1, 5)])
_uv = me_cube_137.uv_layers.new(name='UVMap')
_uv.uv.foreach_set('vector', [0.375, 0.0, 0.625, 0.0, 0.625, 0.25, 0.375, 0.25, 0.375, 0.25, 0.625, 0.25, 0.625, 0.5, 0.375, 0.5, 0.375, 0.5, 0.625, 0.5, 0.625, 0.75, 0.375, 0.75, 0.375, 0.75, 0.625, 0.75, 0.625, 1.0, 0.375, 1.0, 0.125, 0.5, 0.375, 0.5, 0.375, 0.75, 0.125, 0.75, 0.625, 0.5, 0.875, 0.5, 0.875, 0.75, 0.625, 0.75])
me_cube_137.use_remesh_fix_poles = True
me_cube_137.use_remesh_preserve_attributes = False
me_cube_137.use_mirror_vertex_groups = False
me_cube_137.update()
me_cube_138 = bpy.data.meshes.new('Cube.138')
me_cube_138.from_pydata([(-0.198, 0.104, -0.1), (-0.198, 0.104, 0.1), (0.202, 0.09598, -0.1), (0.202, 0.09598, 0.1), (-0.202, -0.09598, -0.1), (-0.202, -0.09598, 0.1), (0.198, -0.104, -0.1), (0.198, -0.104, 0.1)], [], [(0, 1, 3, 2), (2, 3, 7, 6), (6, 7, 5, 4), (4, 5, 1, 0), (2, 6, 4, 0), (7, 3, 1, 5)])
_uv = me_cube_138.uv_layers.new(name='UVMap')
_uv.uv.foreach_set('vector', [0.375, 0.0, 0.625, 0.0, 0.625, 0.25, 0.375, 0.25, 0.375, 0.25, 0.625, 0.25, 0.625, 0.5, 0.375, 0.5, 0.375, 0.5, 0.625, 0.5, 0.625, 0.75, 0.375, 0.75, 0.375, 0.75, 0.625, 0.75, 0.625, 1.0, 0.375, 1.0, 0.125, 0.5, 0.375, 0.5, 0.375, 0.75, 0.125, 0.75, 0.625, 0.5, 0.875, 0.5, 0.875, 0.75, 0.625, 0.75])
me_cube_138.use_remesh_fix_poles = True
me_cube_138.use_remesh_preserve_attributes = False
me_cube_138.use_mirror_vertex_groups = False
me_cube_138.update()
me_cube_139 = bpy.data.meshes.new('Cube.139')
me_cube_139.from_pydata([(0.2223, -0.02452, -0.1), (0.2223, -0.02452, 0.1), (-0.153, -0.1631, -0.1), (-0.153, -0.1631, 0.1), (0.153, 0.1631, -0.1), (0.153, 0.1631, 0.1), (-0.2223, 0.02452, -0.1), (-0.2223, 0.02452, 0.1)], [], [(0, 1, 3, 2), (2, 3, 7, 6), (6, 7, 5, 4), (4, 5, 1, 0), (2, 6, 4, 0), (7, 3, 1, 5)])
_uv = me_cube_139.uv_layers.new(name='UVMap')
_uv.uv.foreach_set('vector', [0.375, 0.0, 0.625, 0.0, 0.625, 0.25, 0.375, 0.25, 0.375, 0.25, 0.625, 0.25, 0.625, 0.5, 0.375, 0.5, 0.375, 0.5, 0.625, 0.5, 0.625, 0.75, 0.375, 0.75, 0.375, 0.75, 0.625, 0.75, 0.625, 1.0, 0.375, 1.0, 0.125, 0.5, 0.375, 0.5, 0.375, 0.75, 0.125, 0.75, 0.625, 0.5, 0.875, 0.5, 0.875, 0.75, 0.625, 0.75])
me_cube_139.use_remesh_fix_poles = True
me_cube_139.use_remesh_preserve_attributes = False
me_cube_139.use_mirror_vertex_groups = False
me_cube_139.update()
me_cube_140 = bpy.data.meshes.new('Cube.140')
me_cube_140.from_pydata([(-0.1621, 0.154, -0.1), (-0.1621, 0.154, 0.1), (0.2205, 0.0373, -0.1), (0.2205, 0.0373, 0.1), (-0.2205, -0.0373, -0.1), (-0.2205, -0.0373, 0.1), (0.1621, -0.154, -0.1), (0.1621, -0.154, 0.1)], [], [(0, 1, 3, 2), (2, 3, 7, 6), (6, 7, 5, 4), (4, 5, 1, 0), (2, 6, 4, 0), (7, 3, 1, 5)])
_uv = me_cube_140.uv_layers.new(name='UVMap')
_uv.uv.foreach_set('vector', [0.375, 0.0, 0.625, 0.0, 0.625, 0.25, 0.375, 0.25, 0.375, 0.25, 0.625, 0.25, 0.625, 0.5, 0.375, 0.5, 0.375, 0.5, 0.625, 0.5, 0.625, 0.75, 0.375, 0.75, 0.375, 0.75, 0.625, 0.75, 0.625, 1.0, 0.375, 1.0, 0.125, 0.5, 0.375, 0.5, 0.375, 0.75, 0.125, 0.75, 0.625, 0.5, 0.875, 0.5, 0.875, 0.75, 0.625, 0.75])
me_cube_140.use_remesh_fix_poles = True
me_cube_140.use_remesh_preserve_attributes = False
me_cube_140.use_mirror_vertex_groups = False
me_cube_140.update()
me_cube_141 = bpy.data.meshes.new('Cube.141')
me_cube_141.from_pydata([(0.07202, -0.2117, -0.1), (0.07202, -0.2117, 0.1), (-0.2126, 0.0694, -0.1), (-0.2126, 0.0694, 0.1), (0.2126, -0.0694, -0.1), (0.2126, -0.0694, 0.1), (-0.07202, 0.2117, -0.1), (-0.07202, 0.2117, 0.1)], [], [(0, 1, 3, 2), (2, 3, 7, 6), (6, 7, 5, 4), (4, 5, 1, 0), (2, 6, 4, 0), (7, 3, 1, 5)])
_uv = me_cube_141.uv_layers.new(name='UVMap')
_uv.uv.foreach_set('vector', [0.375, 0.0, 0.625, 0.0, 0.625, 0.25, 0.375, 0.25, 0.375, 0.25, 0.625, 0.25, 0.625, 0.5, 0.375, 0.5, 0.375, 0.5, 0.625, 0.5, 0.625, 0.75, 0.375, 0.75, 0.375, 0.75, 0.625, 0.75, 0.625, 1.0, 0.375, 1.0, 0.125, 0.5, 0.375, 0.5, 0.375, 0.75, 0.125, 0.75, 0.625, 0.5, 0.875, 0.5, 0.875, 0.75, 0.625, 0.75])
me_cube_141.use_remesh_fix_poles = True
me_cube_141.use_remesh_preserve_attributes = False
me_cube_141.use_mirror_vertex_groups = False
me_cube_141.update()
me_cube_142 = bpy.data.meshes.new('Cube.142')
me_cube_142.from_pydata([(-0.02452, -0.2223, -0.1), (-0.02452, -0.2223, 0.1), (-0.1631, 0.153, -0.1), (-0.1631, 0.153, 0.1), (0.1631, -0.153, -0.1), (0.1631, -0.153, 0.1), (0.02452, 0.2223, -0.1), (0.02452, 0.2223, 0.1)], [], [(0, 1, 3, 2), (2, 3, 7, 6), (6, 7, 5, 4), (4, 5, 1, 0), (2, 6, 4, 0), (7, 3, 1, 5)])
_uv = me_cube_142.uv_layers.new(name='UVMap')
_uv.uv.foreach_set('vector', [0.375, 0.0, 0.625, 0.0, 0.625, 0.25, 0.375, 0.25, 0.375, 0.25, 0.625, 0.25, 0.625, 0.5, 0.375, 0.5, 0.375, 0.5, 0.625, 0.5, 0.625, 0.75, 0.375, 0.75, 0.375, 0.75, 0.625, 0.75, 0.625, 1.0, 0.375, 1.0, 0.125, 0.5, 0.375, 0.5, 0.375, 0.75, 0.125, 0.75, 0.625, 0.5, 0.875, 0.5, 0.875, 0.75, 0.625, 0.75])
me_cube_142.use_remesh_fix_poles = True
me_cube_142.use_remesh_preserve_attributes = False
me_cube_142.use_mirror_vertex_groups = False
me_cube_142.update()
me_cube_002 = bpy.data.meshes.new('Cube.002')
me_cube_002.from_pydata([(-0.09648, -0.2017, -0.1), (-0.09648, -0.2017, 0.1), (-0.1035, 0.1982, -0.1), (-0.1035, 0.1982, 0.1), (0.1035, -0.1982, -0.1), (0.1035, -0.1982, 0.1), (0.09648, 0.2017, -0.1), (0.09648, 0.2017, 0.1)], [], [(0, 1, 3, 2), (2, 3, 7, 6), (6, 7, 5, 4), (4, 5, 1, 0), (2, 6, 4, 0), (7, 3, 1, 5)])
_uv = me_cube_002.uv_layers.new(name='UVMap')
_uv.uv.foreach_set('vector', [0.375, 0.0, 0.625, 0.0, 0.625, 0.25, 0.375, 0.25, 0.375, 0.25, 0.625, 0.25, 0.625, 0.5, 0.375, 0.5, 0.375, 0.5, 0.625, 0.5, 0.625, 0.75, 0.375, 0.75, 0.375, 0.75, 0.625, 0.75, 0.625, 1.0, 0.375, 1.0, 0.125, 0.5, 0.375, 0.5, 0.375, 0.75, 0.125, 0.75, 0.625, 0.5, 0.875, 0.5, 0.875, 0.75, 0.625, 0.75])
me_cube_002.use_remesh_fix_poles = True
me_cube_002.use_remesh_preserve_attributes = False
me_cube_002.use_mirror_vertex_groups = False
me_cube_002.update()
me_cube_003 = bpy.data.meshes.new('Cube.003')
me_cube_003.from_pydata([(0.1478, 0.1678, -0.1), (0.1478, 0.1678, 0.1), (0.04554, -0.2189, -0.1), (0.04554, -0.2189, 0.1), (-0.04554, 0.2189, -0.1), (-0.04554, 0.2189, 0.1), (-0.1478, -0.1678, -0.1), (-0.1478, -0.1678, 0.1)], [], [(0, 1, 3, 2), (2, 3, 7, 6), (6, 7, 5, 4), (4, 5, 1, 0), (2, 6, 4, 0), (7, 3, 1, 5)])
_uv = me_cube_003.uv_layers.new(name='UVMap')
_uv.uv.foreach_set('vector', [0.375, 0.0, 0.625, 0.0, 0.625, 0.25, 0.375, 0.25, 0.375, 0.25, 0.625, 0.25, 0.625, 0.5, 0.375, 0.5, 0.375, 0.5, 0.625, 0.5, 0.625, 0.75, 0.375, 0.75, 0.375, 0.75, 0.625, 0.75, 0.625, 1.0, 0.375, 1.0, 0.125, 0.5, 0.375, 0.5, 0.375, 0.75, 0.125, 0.75, 0.625, 0.5, 0.875, 0.5, 0.875, 0.75, 0.625, 0.75])
me_cube_003.use_remesh_fix_poles = True
me_cube_003.use_remesh_preserve_attributes = False
me_cube_003.use_mirror_vertex_groups = False
me_cube_003.update()
me_cube_004 = bpy.data.meshes.new('Cube.004')
me_cube_004.from_pydata([(-0.2088, -0.07991, -0.1), (-0.2088, -0.07991, 0.1), (0.06137, 0.215, -0.1), (0.06137, 0.215, 0.1), (-0.06137, -0.215, -0.1), (-0.06137, -0.215, 0.1), (0.2088, 0.07991, -0.1), (0.2088, 0.07991, 0.1)], [], [(0, 1, 3, 2), (2, 3, 7, 6), (6, 7, 5, 4), (4, 5, 1, 0), (2, 6, 4, 0), (7, 3, 1, 5)])
_uv = me_cube_004.uv_layers.new(name='UVMap')
_uv.uv.foreach_set('vector', [0.375, 0.0, 0.625, 0.0, 0.625, 0.25, 0.375, 0.25, 0.375, 0.25, 0.625, 0.25, 0.625, 0.5, 0.375, 0.5, 0.375, 0.5, 0.625, 0.5, 0.625, 0.75, 0.375, 0.75, 0.375, 0.75, 0.625, 0.75, 0.625, 1.0, 0.375, 1.0, 0.125, 0.5, 0.375, 0.5, 0.375, 0.75, 0.125, 0.75, 0.625, 0.5, 0.875, 0.5, 0.875, 0.75, 0.625, 0.75])
me_cube_004.use_remesh_fix_poles = True
me_cube_004.use_remesh_preserve_attributes = False
me_cube_004.use_mirror_vertex_groups = False
me_cube_004.update()
me_cube_005 = bpy.data.meshes.new('Cube.005')
me_cube_005.from_pydata([(0.2017, -0.09648, -0.1), (0.2017, -0.09648, 0.1), (-0.1982, -0.1035, -0.1), (-0.1982, -0.1035, 0.1), (0.1982, 0.1035, -0.1), (0.1982, 0.1035, 0.1), (-0.2017, 0.09648, -0.1), (-0.2017, 0.09648, 0.1)], [], [(0, 1, 3, 2), (2, 3, 7, 6), (6, 7, 5, 4), (4, 5, 1, 0), (2, 6, 4, 0), (7, 3, 1, 5)])
_uv = me_cube_005.uv_layers.new(name='UVMap')
_uv.uv.foreach_set('vector', [0.375, 0.0, 0.625, 0.0, 0.625, 0.25, 0.375, 0.25, 0.375, 0.25, 0.625, 0.25, 0.625, 0.5, 0.375, 0.5, 0.375, 0.5, 0.625, 0.5, 0.625, 0.75, 0.375, 0.75, 0.375, 0.75, 0.625, 0.75, 0.625, 1.0, 0.375, 1.0, 0.125, 0.5, 0.375, 0.5, 0.375, 0.75, 0.125, 0.75, 0.625, 0.5, 0.875, 0.5, 0.875, 0.75, 0.625, 0.75])
me_cube_005.use_remesh_fix_poles = True
me_cube_005.use_remesh_preserve_attributes = False
me_cube_005.use_mirror_vertex_groups = False
me_cube_005.update()
me_cube_006 = bpy.data.meshes.new('Cube.006')
me_cube_006.from_pydata([(-0.223, 0.01616, -0.1), (-0.223, 0.01616, 0.1), (0.1467, 0.1687, -0.1), (0.1467, 0.1687, 0.1), (-0.1467, -0.1687, -0.1), (-0.1467, -0.1687, 0.1), (0.223, -0.01616, -0.1), (0.223, -0.01616, 0.1)], [], [(0, 1, 3, 2), (2, 3, 7, 6), (6, 7, 5, 4), (4, 5, 1, 0), (2, 6, 4, 0), (7, 3, 1, 5)])
_uv = me_cube_006.uv_layers.new(name='UVMap')
_uv.uv.foreach_set('vector', [0.375, 0.0, 0.625, 0.0, 0.625, 0.25, 0.375, 0.25, 0.375, 0.25, 0.625, 0.25, 0.625, 0.5, 0.375, 0.5, 0.375, 0.5, 0.625, 0.5, 0.625, 0.75, 0.375, 0.75, 0.375, 0.75, 0.625, 0.75, 0.625, 1.0, 0.375, 1.0, 0.125, 0.5, 0.375, 0.5, 0.375, 0.75, 0.125, 0.75, 0.625, 0.5, 0.875, 0.5, 0.875, 0.75, 0.625, 0.75])
me_cube_006.use_remesh_fix_poles = True
me_cube_006.use_remesh_preserve_attributes = False
me_cube_006.use_mirror_vertex_groups = False
me_cube_006.update()
me_cube_007 = bpy.data.meshes.new('Cube.007')
me_cube_007.from_pydata([(0.1678, -0.1478, -0.1), (0.1678, -0.1478, 0.1), (-0.2189, -0.04554, -0.1), (-0.2189, -0.04554, 0.1), (0.2189, 0.04554, -0.1), (0.2189, 0.04554, 0.1), (-0.1678, 0.1478, -0.1), (-0.1678, 0.1478, 0.1)], [], [(0, 1, 3, 2), (2, 3, 7, 6), (6, 7, 5, 4), (4, 5, 1, 0), (2, 6, 4, 0), (7, 3, 1, 5)])
_uv = me_cube_007.uv_layers.new(name='UVMap')
_uv.uv.foreach_set('vector', [0.375, 0.0, 0.625, 0.0, 0.625, 0.25, 0.375, 0.25, 0.375, 0.25, 0.625, 0.25, 0.625, 0.5, 0.375, 0.5, 0.375, 0.5, 0.625, 0.5, 0.625, 0.75, 0.375, 0.75, 0.375, 0.75, 0.625, 0.75, 0.625, 1.0, 0.375, 1.0, 0.125, 0.5, 0.375, 0.5, 0.375, 0.75, 0.125, 0.75, 0.625, 0.5, 0.875, 0.5, 0.875, 0.75, 0.625, 0.75])
me_cube_007.use_remesh_fix_poles = True
me_cube_007.use_remesh_preserve_attributes = False
me_cube_007.use_mirror_vertex_groups = False
me_cube_007.update()
me_cube_008 = bpy.data.meshes.new('Cube.008')
me_cube_008.from_pydata([(-0.07991, 0.2088, -0.1), (-0.07991, 0.2088, 0.1), (0.215, -0.06137, -0.1), (0.215, -0.06137, 0.1), (-0.215, 0.06137, -0.1), (-0.215, 0.06137, 0.1), (0.07991, -0.2088, -0.1), (0.07991, -0.2088, 0.1)], [], [(0, 1, 3, 2), (2, 3, 7, 6), (6, 7, 5, 4), (4, 5, 1, 0), (2, 6, 4, 0), (7, 3, 1, 5)])
_uv = me_cube_008.uv_layers.new(name='UVMap')
_uv.uv.foreach_set('vector', [0.375, 0.0, 0.625, 0.0, 0.625, 0.25, 0.375, 0.25, 0.375, 0.25, 0.625, 0.25, 0.625, 0.5, 0.375, 0.5, 0.375, 0.5, 0.625, 0.5, 0.625, 0.75, 0.375, 0.75, 0.375, 0.75, 0.625, 0.75, 0.625, 1.0, 0.375, 1.0, 0.125, 0.5, 0.375, 0.5, 0.375, 0.75, 0.125, 0.75, 0.625, 0.5, 0.875, 0.5, 0.875, 0.75, 0.625, 0.75])
me_cube_008.use_remesh_fix_poles = True
me_cube_008.use_remesh_preserve_attributes = False
me_cube_008.use_mirror_vertex_groups = False
me_cube_008.update()
me_cube_009 = bpy.data.meshes.new('Cube.009')
me_cube_009.from_pydata([(-0.09648, -0.2017, -0.1), (-0.09648, -0.2017, 0.1), (-0.1035, 0.1982, -0.1), (-0.1035, 0.1982, 0.1), (0.1035, -0.1982, -0.1), (0.1035, -0.1982, 0.1), (0.09648, 0.2017, -0.1), (0.09648, 0.2017, 0.1)], [], [(0, 1, 3, 2), (2, 3, 7, 6), (6, 7, 5, 4), (4, 5, 1, 0), (2, 6, 4, 0), (7, 3, 1, 5)])
_uv = me_cube_009.uv_layers.new(name='UVMap')
_uv.uv.foreach_set('vector', [0.375, 0.0, 0.625, 0.0, 0.625, 0.25, 0.375, 0.25, 0.375, 0.25, 0.625, 0.25, 0.625, 0.5, 0.375, 0.5, 0.375, 0.5, 0.625, 0.5, 0.625, 0.75, 0.375, 0.75, 0.375, 0.75, 0.625, 0.75, 0.625, 1.0, 0.375, 1.0, 0.125, 0.5, 0.375, 0.5, 0.375, 0.75, 0.125, 0.75, 0.625, 0.5, 0.875, 0.5, 0.875, 0.75, 0.625, 0.75])
me_cube_009.use_remesh_fix_poles = True
me_cube_009.use_remesh_preserve_attributes = False
me_cube_009.use_mirror_vertex_groups = False
me_cube_009.update()
me_cube_010 = bpy.data.meshes.new('Cube.010')
me_cube_010.from_pydata([(0.01616, 0.223, -0.1), (0.01616, 0.223, 0.1), (0.1687, -0.1467, -0.1), (0.1687, -0.1467, 0.1), (-0.1687, 0.1467, -0.1), (-0.1687, 0.1467, 0.1), (-0.01616, -0.223, -0.1), (-0.01616, -0.223, 0.1)], [], [(0, 1, 3, 2), (2, 3, 7, 6), (6, 7, 5, 4), (4, 5, 1, 0), (2, 6, 4, 0), (7, 3, 1, 5)])
_uv = me_cube_010.uv_layers.new(name='UVMap')
_uv.uv.foreach_set('vector', [0.375, 0.0, 0.625, 0.0, 0.625, 0.25, 0.375, 0.25, 0.375, 0.25, 0.625, 0.25, 0.625, 0.5, 0.375, 0.5, 0.375, 0.5, 0.625, 0.5, 0.625, 0.75, 0.375, 0.75, 0.375, 0.75, 0.625, 0.75, 0.625, 1.0, 0.375, 1.0, 0.125, 0.5, 0.375, 0.5, 0.375, 0.75, 0.125, 0.75, 0.625, 0.5, 0.875, 0.5, 0.875, 0.75, 0.625, 0.75])
me_cube_010.use_remesh_fix_poles = True
me_cube_010.use_remesh_preserve_attributes = False
me_cube_010.use_mirror_vertex_groups = False
me_cube_010.update()
me_cube_011 = bpy.data.meshes.new('Cube.011')
me_cube_011.from_pydata([(-0.1478, -0.1678, -0.1), (-0.1478, -0.1678, 0.1), (-0.04554, 0.2189, -0.1), (-0.04554, 0.2189, 0.1), (0.04554, -0.2189, -0.1), (0.04554, -0.2189, 0.1), (0.1478, 0.1678, -0.1), (0.1478, 0.1678, 0.1)], [], [(0, 1, 3, 2), (2, 3, 7, 6), (6, 7, 5, 4), (4, 5, 1, 0), (2, 6, 4, 0), (7, 3, 1, 5)])
_uv = me_cube_011.uv_layers.new(name='UVMap')
_uv.uv.foreach_set('vector', [0.375, 0.0, 0.625, 0.0, 0.625, 0.25, 0.375, 0.25, 0.375, 0.25, 0.625, 0.25, 0.625, 0.5, 0.375, 0.5, 0.375, 0.5, 0.625, 0.5, 0.625, 0.75, 0.375, 0.75, 0.375, 0.75, 0.625, 0.75, 0.625, 1.0, 0.375, 1.0, 0.125, 0.5, 0.375, 0.5, 0.375, 0.75, 0.125, 0.75, 0.625, 0.5, 0.875, 0.5, 0.875, 0.75, 0.625, 0.75])
me_cube_011.use_remesh_fix_poles = True
me_cube_011.use_remesh_preserve_attributes = False
me_cube_011.use_mirror_vertex_groups = False
me_cube_011.update()
me_cube_012 = bpy.data.meshes.new('Cube.012')
me_cube_012.from_pydata([(0.2088, 0.07991, -0.1), (0.2088, 0.07991, 0.1), (-0.06137, -0.215, -0.1), (-0.06137, -0.215, 0.1), (0.06137, 0.215, -0.1), (0.06137, 0.215, 0.1), (-0.2088, -0.07991, -0.1), (-0.2088, -0.07991, 0.1)], [], [(0, 1, 3, 2), (2, 3, 7, 6), (6, 7, 5, 4), (4, 5, 1, 0), (2, 6, 4, 0), (7, 3, 1, 5)])
_uv = me_cube_012.uv_layers.new(name='UVMap')
_uv.uv.foreach_set('vector', [0.375, 0.0, 0.625, 0.0, 0.625, 0.25, 0.375, 0.25, 0.375, 0.25, 0.625, 0.25, 0.625, 0.5, 0.375, 0.5, 0.375, 0.5, 0.625, 0.5, 0.625, 0.75, 0.375, 0.75, 0.375, 0.75, 0.625, 0.75, 0.625, 1.0, 0.375, 1.0, 0.125, 0.5, 0.375, 0.5, 0.375, 0.75, 0.125, 0.75, 0.625, 0.5, 0.875, 0.5, 0.875, 0.75, 0.625, 0.75])
me_cube_012.use_remesh_fix_poles = True
me_cube_012.use_remesh_preserve_attributes = False
me_cube_012.use_mirror_vertex_groups = False
me_cube_012.update()
me_cube_013 = bpy.data.meshes.new('Cube.013')
me_cube_013.from_pydata([(-0.2017, 0.09648, -0.1), (-0.2017, 0.09648, 0.1), (0.1982, 0.1035, -0.1), (0.1982, 0.1035, 0.1), (-0.1982, -0.1035, -0.1), (-0.1982, -0.1035, 0.1), (0.2017, -0.09648, -0.1), (0.2017, -0.09648, 0.1)], [], [(0, 1, 3, 2), (2, 3, 7, 6), (6, 7, 5, 4), (4, 5, 1, 0), (2, 6, 4, 0), (7, 3, 1, 5)])
_uv = me_cube_013.uv_layers.new(name='UVMap')
_uv.uv.foreach_set('vector', [0.375, 0.0, 0.625, 0.0, 0.625, 0.25, 0.375, 0.25, 0.375, 0.25, 0.625, 0.25, 0.625, 0.5, 0.375, 0.5, 0.375, 0.5, 0.625, 0.5, 0.625, 0.75, 0.375, 0.75, 0.375, 0.75, 0.625, 0.75, 0.625, 1.0, 0.375, 1.0, 0.125, 0.5, 0.375, 0.5, 0.375, 0.75, 0.125, 0.75, 0.625, 0.5, 0.875, 0.5, 0.875, 0.75, 0.625, 0.75])
me_cube_013.use_remesh_fix_poles = True
me_cube_013.use_remesh_preserve_attributes = False
me_cube_013.use_mirror_vertex_groups = False
me_cube_013.update()
me_cube_014 = bpy.data.meshes.new('Cube.014')
me_cube_014.from_pydata([(0.223, -0.01616, -0.1), (0.223, -0.01616, 0.1), (-0.1467, -0.1687, -0.1), (-0.1467, -0.1687, 0.1), (0.1467, 0.1687, -0.1), (0.1467, 0.1687, 0.1), (-0.223, 0.01616, -0.1), (-0.223, 0.01616, 0.1)], [], [(0, 1, 3, 2), (2, 3, 7, 6), (6, 7, 5, 4), (4, 5, 1, 0), (2, 6, 4, 0), (7, 3, 1, 5)])
_uv = me_cube_014.uv_layers.new(name='UVMap')
_uv.uv.foreach_set('vector', [0.375, 0.0, 0.625, 0.0, 0.625, 0.25, 0.375, 0.25, 0.375, 0.25, 0.625, 0.25, 0.625, 0.5, 0.375, 0.5, 0.375, 0.5, 0.625, 0.5, 0.625, 0.75, 0.375, 0.75, 0.375, 0.75, 0.625, 0.75, 0.625, 1.0, 0.375, 1.0, 0.125, 0.5, 0.375, 0.5, 0.375, 0.75, 0.125, 0.75, 0.625, 0.5, 0.875, 0.5, 0.875, 0.75, 0.625, 0.75])
me_cube_014.use_remesh_fix_poles = True
me_cube_014.use_remesh_preserve_attributes = False
me_cube_014.use_mirror_vertex_groups = False
me_cube_014.update()
me_cube_015 = bpy.data.meshes.new('Cube.015')
me_cube_015.from_pydata([(-0.1678, 0.1478, -0.1), (-0.1678, 0.1478, 0.1), (0.2189, 0.04554, -0.1), (0.2189, 0.04554, 0.1), (-0.2189, -0.04554, -0.1), (-0.2189, -0.04554, 0.1), (0.1678, -0.1478, -0.1), (0.1678, -0.1478, 0.1)], [], [(0, 1, 3, 2), (2, 3, 7, 6), (6, 7, 5, 4), (4, 5, 1, 0), (2, 6, 4, 0), (7, 3, 1, 5)])
_uv = me_cube_015.uv_layers.new(name='UVMap')
_uv.uv.foreach_set('vector', [0.375, 0.0, 0.625, 0.0, 0.625, 0.25, 0.375, 0.25, 0.375, 0.25, 0.625, 0.25, 0.625, 0.5, 0.375, 0.5, 0.375, 0.5, 0.625, 0.5, 0.625, 0.75, 0.375, 0.75, 0.375, 0.75, 0.625, 0.75, 0.625, 1.0, 0.375, 1.0, 0.125, 0.5, 0.375, 0.5, 0.375, 0.75, 0.125, 0.75, 0.625, 0.5, 0.875, 0.5, 0.875, 0.75, 0.625, 0.75])
me_cube_015.use_remesh_fix_poles = True
me_cube_015.use_remesh_preserve_attributes = False
me_cube_015.use_mirror_vertex_groups = False
me_cube_015.update()
me_cube_016 = bpy.data.meshes.new('Cube.016')
me_cube_016.from_pydata([(0.07991, -0.2088, -0.1), (0.07991, -0.2088, 0.1), (-0.215, 0.06137, -0.1), (-0.215, 0.06137, 0.1), (0.215, -0.06137, -0.1), (0.215, -0.06137, 0.1), (-0.07991, 0.2088, -0.1), (-0.07991, 0.2088, 0.1)], [], [(0, 1, 3, 2), (2, 3, 7, 6), (6, 7, 5, 4), (4, 5, 1, 0), (2, 6, 4, 0), (7, 3, 1, 5)])
_uv = me_cube_016.uv_layers.new(name='UVMap')
_uv.uv.foreach_set('vector', [0.375, 0.0, 0.625, 0.0, 0.625, 0.25, 0.375, 0.25, 0.375, 0.25, 0.625, 0.25, 0.625, 0.5, 0.375, 0.5, 0.375, 0.5, 0.625, 0.5, 0.625, 0.75, 0.375, 0.75, 0.375, 0.75, 0.625, 0.75, 0.625, 1.0, 0.375, 1.0, 0.125, 0.5, 0.375, 0.5, 0.375, 0.75, 0.125, 0.75, 0.625, 0.5, 0.875, 0.5, 0.875, 0.75, 0.625, 0.75])
me_cube_016.use_remesh_fix_poles = True
me_cube_016.use_remesh_preserve_attributes = False
me_cube_016.use_mirror_vertex_groups = False
me_cube_016.update()
me_cube_017 = bpy.data.meshes.new('Cube.017')
me_cube_017.from_pydata([(-0.01616, -0.223, -0.1), (-0.01616, -0.223, 0.1), (-0.1687, 0.1467, -0.1), (-0.1687, 0.1467, 0.1), (0.1687, -0.1467, -0.1), (0.1687, -0.1467, 0.1), (0.01616, 0.223, -0.1), (0.01616, 0.223, 0.1)], [], [(0, 1, 3, 2), (2, 3, 7, 6), (6, 7, 5, 4), (4, 5, 1, 0), (2, 6, 4, 0), (7, 3, 1, 5)])
_uv = me_cube_017.uv_layers.new(name='UVMap')
_uv.uv.foreach_set('vector', [0.375, 0.0, 0.625, 0.0, 0.625, 0.25, 0.375, 0.25, 0.375, 0.25, 0.625, 0.25, 0.625, 0.5, 0.375, 0.5, 0.375, 0.5, 0.625, 0.5, 0.625, 0.75, 0.375, 0.75, 0.375, 0.75, 0.625, 0.75, 0.625, 1.0, 0.375, 1.0, 0.125, 0.5, 0.375, 0.5, 0.375, 0.75, 0.125, 0.75, 0.625, 0.5, 0.875, 0.5, 0.875, 0.75, 0.625, 0.75])
me_cube_017.use_remesh_fix_poles = True
me_cube_017.use_remesh_preserve_attributes = False
me_cube_017.use_mirror_vertex_groups = False
me_cube_017.update()
me_cube = bpy.data.meshes.new('Cube')
me_cube.from_pydata([(-1.0, -1.0, -1.0), (-1.0, -1.0, 1.0), (-1.0, 1.0, -1.0), (-1.0, 1.0, 1.0), (1.0, -1.0, -1.0), (1.0, -1.0, 1.0), (1.0, 1.0, -1.0), (1.0, 1.0, 1.0)], [], [(0, 1, 3, 2), (2, 3, 7, 6), (6, 7, 5, 4), (4, 5, 1, 0), (2, 6, 4, 0), (7, 3, 1, 5)])
_uv = me_cube.uv_layers.new(name='UVMap')
_uv.uv.foreach_set('vector', [0.375, 0.0, 0.625, 0.0, 0.625, 0.25, 0.375, 0.25, 0.375, 0.25, 0.625, 0.25, 0.625, 0.5, 0.375, 0.5, 0.375, 0.5, 0.625, 0.5, 0.625, 0.75, 0.375, 0.75, 0.375, 0.75, 0.625, 0.75, 0.625, 1.0, 0.375, 1.0, 0.125, 0.5, 0.375, 0.5, 0.375, 0.75, 0.125, 0.75, 0.625, 0.5, 0.875, 0.5, 0.875, 0.75, 0.625, 0.75])
me_cube.use_remesh_fix_poles = True
me_cube.use_remesh_preserve_attributes = False
me_cube.use_mirror_vertex_groups = False
me_cube.update()
me_cube_021 = bpy.data.meshes.new('Cube.021')
me_cube_021.from_pydata([(-1.0, -1.0, -1.0), (-1.0, -1.0, 1.0), (-1.0, 1.0, -1.0), (-1.0, 1.0, 1.0), (1.0, -1.0, -1.0), (1.0, -1.0, 1.0), (1.0, 1.0, -1.0), (1.0, 1.0, 1.0)], [], [(0, 1, 3, 2), (2, 3, 7, 6), (6, 7, 5, 4), (4, 5, 1, 0), (2, 6, 4, 0), (7, 3, 1, 5)])
_uv = me_cube_021.uv_layers.new(name='UVMap')
_uv.uv.foreach_set('vector', [0.375, 0.0, 0.625, 0.0, 0.625, 0.25, 0.375, 0.25, 0.375, 0.25, 0.625, 0.25, 0.625, 0.5, 0.375, 0.5, 0.375, 0.5, 0.625, 0.5, 0.625, 0.75, 0.375, 0.75, 0.375, 0.75, 0.625, 0.75, 0.625, 1.0, 0.375, 1.0, 0.125, 0.5, 0.375, 0.5, 0.375, 0.75, 0.125, 0.75, 0.625, 0.5, 0.875, 0.5, 0.875, 0.75, 0.625, 0.75])
me_cube_021.use_remesh_fix_poles = True
me_cube_021.use_remesh_preserve_attributes = False
me_cube_021.use_mirror_vertex_groups = False
me_cube_021.update()
me_cube_022 = bpy.data.meshes.new('Cube.022')
me_cube_022.from_pydata([(-1.0, -1.0, -1.0), (-1.0, -1.0, 1.0), (-1.0, 1.0, -1.0), (-1.0, 1.0, 1.0), (1.0, -1.0, -1.0), (1.0, -1.0, 1.0), (1.0, 1.0, -1.0), (1.0, 1.0, 1.0)], [], [(0, 1, 3, 2), (2, 3, 7, 6), (6, 7, 5, 4), (4, 5, 1, 0), (2, 6, 4, 0), (7, 3, 1, 5)])
_uv = me_cube_022.uv_layers.new(name='UVMap')
_uv.uv.foreach_set('vector', [0.375, 0.0, 0.625, 0.0, 0.625, 0.25, 0.375, 0.25, 0.375, 0.25, 0.625, 0.25, 0.625, 0.5, 0.375, 0.5, 0.375, 0.5, 0.625, 0.5, 0.625, 0.75, 0.375, 0.75, 0.375, 0.75, 0.625, 0.75, 0.625, 1.0, 0.375, 1.0, 0.125, 0.5, 0.375, 0.5, 0.375, 0.75, 0.125, 0.75, 0.625, 0.5, 0.875, 0.5, 0.875, 0.75, 0.625, 0.75])
me_cube_022.use_remesh_fix_poles = True
me_cube_022.use_remesh_preserve_attributes = False
me_cube_022.use_mirror_vertex_groups = False
me_cube_022.update()
me_cube_023 = bpy.data.meshes.new('Cube.023')
me_cube_023.from_pydata([(-1.0, -1.0, -1.0), (-1.0, -1.0, 1.0), (-1.0, 1.0, -1.0), (-1.0, 1.0, 1.0), (1.0, -1.0, -1.0), (1.0, -1.0, 1.0), (1.0, 1.0, -1.0), (1.0, 1.0, 1.0)], [], [(0, 1, 3, 2), (2, 3, 7, 6), (6, 7, 5, 4), (4, 5, 1, 0), (2, 6, 4, 0), (7, 3, 1, 5)])
_uv = me_cube_023.uv_layers.new(name='UVMap')
_uv.uv.foreach_set('vector', [0.375, 0.0, 0.625, 0.0, 0.625, 0.25, 0.375, 0.25, 0.375, 0.25, 0.625, 0.25, 0.625, 0.5, 0.375, 0.5, 0.375, 0.5, 0.625, 0.5, 0.625, 0.75, 0.375, 0.75, 0.375, 0.75, 0.625, 0.75, 0.625, 1.0, 0.375, 1.0, 0.125, 0.5, 0.375, 0.5, 0.375, 0.75, 0.125, 0.75, 0.625, 0.5, 0.875, 0.5, 0.875, 0.75, 0.625, 0.75])
me_cube_023.use_remesh_fix_poles = True
me_cube_023.use_remesh_preserve_attributes = False
me_cube_023.use_mirror_vertex_groups = False
me_cube_023.update()
me_cube_024 = bpy.data.meshes.new('Cube.024')
me_cube_024.from_pydata([(-1.0, -1.0, -1.0), (-1.0, -1.0, 1.0), (-1.0, 1.0, -1.0), (-1.0, 1.0, 1.0), (1.0, -1.0, -1.0), (1.0, -1.0, 1.0), (1.0, 1.0, -1.0), (1.0, 1.0, 1.0)], [], [(0, 1, 3, 2), (2, 3, 7, 6), (6, 7, 5, 4), (4, 5, 1, 0), (2, 6, 4, 0), (7, 3, 1, 5)])
_uv = me_cube_024.uv_layers.new(name='UVMap')
_uv.uv.foreach_set('vector', [0.375, 0.0, 0.625, 0.0, 0.625, 0.25, 0.375, 0.25, 0.375, 0.25, 0.625, 0.25, 0.625, 0.5, 0.375, 0.5, 0.375, 0.5, 0.625, 0.5, 0.625, 0.75, 0.375, 0.75, 0.375, 0.75, 0.625, 0.75, 0.625, 1.0, 0.375, 1.0, 0.125, 0.5, 0.375, 0.5, 0.375, 0.75, 0.125, 0.75, 0.625, 0.5, 0.875, 0.5, 0.875, 0.75, 0.625, 0.75])
me_cube_024.use_remesh_fix_poles = True
me_cube_024.use_remesh_preserve_attributes = False
me_cube_024.use_mirror_vertex_groups = False
me_cube_024.update()

# ---- objects
ob_light = bpy.data.objects.new('Light', light_light)
ob_camera = bpy.data.objects.new('Camera', cam_camera)
ob_plane = bpy.data.objects.new('Plane', me_plane)
ob_brick = bpy.data.objects.new('Brick', me_cube_001)
ob_brick_001 = bpy.data.objects.new('Brick.001', me_cube_049)
ob_brick_005 = bpy.data.objects.new('Brick.005', me_cube_057)
ob_brick_002 = bpy.data.objects.new('Brick.002', me_cube_082)
ob_brick_003 = bpy.data.objects.new('Brick.003', me_cube_083)
ob_brick_004 = bpy.data.objects.new('Brick.004', me_cube_084)
ob_brick_006 = bpy.data.objects.new('Brick.006', me_cube_085)
ob_brick_007 = bpy.data.objects.new('Brick.007', me_cube_086)
ob_brick_008 = bpy.data.objects.new('Brick.008', me_cube_087)
ob_brick_009 = bpy.data.objects.new('Brick.009', me_cube_088)
ob_brick_010 = bpy.data.objects.new('Brick.010', me_cube_089)
ob_brick_011 = bpy.data.objects.new('Brick.011', me_cube_090)
ob_brick_012 = bpy.data.objects.new('Brick.012', me_cube_091)
ob_brick_013 = bpy.data.objects.new('Brick.013', me_cube_092)
ob_brick_014 = bpy.data.objects.new('Brick.014', me_cube_093)
ob_brick_015 = bpy.data.objects.new('Brick.015', me_cube_094)
ob_brick_016 = bpy.data.objects.new('Brick.016', me_cube_095)
ob_brick_017 = bpy.data.objects.new('Brick.017', me_cube_096)
ob_brick_018 = bpy.data.objects.new('Brick.018', me_cube_097)
ob_brick_019 = bpy.data.objects.new('Brick.019', me_cube_098)
ob_brick_020 = bpy.data.objects.new('Brick.020', me_cube_099)
ob_brick_021 = bpy.data.objects.new('Brick.021', me_cube_100)
ob_brick_022 = bpy.data.objects.new('Brick.022', me_cube_101)
ob_brick_023 = bpy.data.objects.new('Brick.023', me_cube_102)
ob_brick_024 = bpy.data.objects.new('Brick.024', me_cube_103)
ob_brick_025 = bpy.data.objects.new('Brick.025', me_cube_104)
ob_brick_026 = bpy.data.objects.new('Brick.026', me_cube_105)
ob_brick_027 = bpy.data.objects.new('Brick.027', me_cube_106)
ob_brick_028 = bpy.data.objects.new('Brick.028', me_cube_107)
ob_brick_029 = bpy.data.objects.new('Brick.029', me_cube_108)
ob_brick_030 = bpy.data.objects.new('Brick.030', me_cube_109)
ob_brick_031 = bpy.data.objects.new('Brick.031', me_cube_110)
ob_brick_032 = bpy.data.objects.new('Brick.032', me_cube_111)
ob_brick_033 = bpy.data.objects.new('Brick.033', me_cube_112)
ob_brick_034 = bpy.data.objects.new('Brick.034', me_cube_113)
ob_brick_035 = bpy.data.objects.new('Brick.035', me_cube_114)
ob_brick_036 = bpy.data.objects.new('Brick.036', me_cube_115)
ob_brick_037 = bpy.data.objects.new('Brick.037', me_cube_116)
ob_brick_038 = bpy.data.objects.new('Brick.038', me_cube_117)
ob_brick_039 = bpy.data.objects.new('Brick.039', me_cube_118)
ob_brick_040 = bpy.data.objects.new('Brick.040', me_cube_119)
ob_brick_041 = bpy.data.objects.new('Brick.041', me_cube_120)
ob_brick_042 = bpy.data.objects.new('Brick.042', me_cube_121)
ob_brick_043 = bpy.data.objects.new('Brick.043', me_cube_122)
ob_brick_044 = bpy.data.objects.new('Brick.044', me_cube_123)
ob_brick_045 = bpy.data.objects.new('Brick.045', me_cube_124)
ob_brick_046 = bpy.data.objects.new('Brick.046', me_cube_125)
ob_brick_047 = bpy.data.objects.new('Brick.047', me_cube_126)
ob_brick_048 = bpy.data.objects.new('Brick.048', me_cube_127)
ob_brick_049 = bpy.data.objects.new('Brick.049', me_cube_128)
ob_brick_050 = bpy.data.objects.new('Brick.050', me_cube_129)
ob_brick_051 = bpy.data.objects.new('Brick.051', me_cube_130)
ob_brick_052 = bpy.data.objects.new('Brick.052', me_cube_131)
ob_brick_053 = bpy.data.objects.new('Brick.053', me_cube_132)
ob_brick_054 = bpy.data.objects.new('Brick.054', me_cube_133)
ob_brick_055 = bpy.data.objects.new('Brick.055', me_cube_134)
ob_brick_056 = bpy.data.objects.new('Brick.056', me_cube_135)
ob_brick_057 = bpy.data.objects.new('Brick.057', me_cube_136)
ob_brick_058 = bpy.data.objects.new('Brick.058', me_cube_137)
ob_brick_059 = bpy.data.objects.new('Brick.059', me_cube_138)
ob_brick_060 = bpy.data.objects.new('Brick.060', me_cube_139)
ob_brick_061 = bpy.data.objects.new('Brick.061', me_cube_140)
ob_brick_062 = bpy.data.objects.new('Brick.062', me_cube_141)
ob_brick_063 = bpy.data.objects.new('Brick.063', me_cube_142)
ob_brick_064 = bpy.data.objects.new('Brick.064', me_cube_002)
ob_brick_065 = bpy.data.objects.new('Brick.065', me_cube_003)
ob_brick_066 = bpy.data.objects.new('Brick.066', me_cube_004)
ob_brick_067 = bpy.data.objects.new('Brick.067', me_cube_005)
ob_brick_068 = bpy.data.objects.new('Brick.068', me_cube_006)
ob_brick_069 = bpy.data.objects.new('Brick.069', me_cube_007)
ob_brick_070 = bpy.data.objects.new('Brick.070', me_cube_008)
ob_brick_071 = bpy.data.objects.new('Brick.071', me_cube_009)
ob_brick_072 = bpy.data.objects.new('Brick.072', me_cube_010)
ob_brick_073 = bpy.data.objects.new('Brick.073', me_cube_011)
ob_brick_074 = bpy.data.objects.new('Brick.074', me_cube_012)
ob_brick_075 = bpy.data.objects.new('Brick.075', me_cube_013)
ob_brick_076 = bpy.data.objects.new('Brick.076', me_cube_014)
ob_brick_077 = bpy.data.objects.new('Brick.077', me_cube_015)
ob_brick_078 = bpy.data.objects.new('Brick.078', me_cube_016)
ob_brick_079 = bpy.data.objects.new('Brick.079', me_cube_017)
ob_pillar = bpy.data.objects.new('Pillar', me_cube)
ob_pillar_001 = bpy.data.objects.new('Pillar.001', me_cube_021)
ob_pillar_top = bpy.data.objects.new('Pillar.Top', me_cube_022)
ob_pillar_002 = bpy.data.objects.new('Pillar.002', me_cube_023)
ob_pillar_003 = bpy.data.objects.new('Pillar.003', me_cube_024)

# ---- transforms, parenting, visibility, modifiers, constraints
ob_light.location = (4.076, 1.005, 5.904)
ob_light.rotation_euler = (0.6503, 0.05522, 1.866)
ob_light.lock_rotations_4d = False
ob_light.empty_display_type = 'ARROWS'
ob_light.color = (0.0, 0.0, 0.0, 0.0)
ob_light.lineart.crease_threshold = 0.0
ob_camera.location = (7.359, -6.926, 4.958)
ob_camera.rotation_euler = (1.109, 0.0, 0.8149)
ob_camera.lock_rotations_4d = False
ob_camera.empty_display_type = 'ARROWS'
ob_camera.color = (0.0, 0.0, 0.0, 0.0)
ob_camera.display_type = 'WIRE'
ob_camera.lineart.crease_threshold = 0.0
ob_plane.location = (0.0, 0.0, 0.0)
ob_plane.lineart.crease_threshold = 0.0
ob_brick.location = (-0.884, -0.02664, 0.1)
ob_brick.lineart.crease_threshold = 0.0
ob_brick_001.location = (-0.835, 0.3239, 0.1)
ob_brick_001.lineart.crease_threshold = 0.0
ob_brick_005.location = (-0.6666, 0.6199, 0.1)
ob_brick_005.lineart.crease_threshold = 0.0
ob_brick_002.location = (-0.02874, 0.8831, 0.1)
ob_brick_002.lineart.crease_threshold = 0.0
ob_brick_003.location = (-0.3794, 0.8158, 0.1)
ob_brick_003.lineart.crease_threshold = 0.0
ob_brick_004.location = (0.3226, 0.8336, 0.1)
ob_brick_004.lineart.crease_threshold = 0.0
ob_brick_006.location = (0.6186, 0.6651, 0.1)
ob_brick_006.lineart.crease_threshold = 0.0
ob_brick_007.location = (0.8818, 0.02729, 0.1)
ob_brick_007.lineart.crease_threshold = 0.0
ob_brick_008.location = (0.8145, 0.3779, 0.1)
ob_brick_008.lineart.crease_threshold = 0.0
ob_brick_009.location = (0.8353, -0.324, 0.1)
ob_brick_009.lineart.crease_threshold = 0.0
ob_brick_010.location = (0.6669, -0.62, 0.1)
ob_brick_010.lineart.crease_threshold = 0.0
ob_brick_011.location = (0.02903, -0.8832, 0.1)
ob_brick_011.lineart.crease_threshold = 0.0
ob_brick_012.location = (0.3796, -0.8159, 0.1)
ob_brick_012.lineart.crease_threshold = 0.0
ob_brick_013.location = (-0.3223, -0.8336, 0.1)
ob_brick_013.lineart.crease_threshold = 0.0
ob_brick_014.location = (-0.6183, -0.6652, 0.1)
ob_brick_014.lineart.crease_threshold = 0.0
ob_brick_015.location = (-0.8142, -0.378, 0.1)
ob_brick_015.lineart.crease_threshold = 0.0
ob_brick_016.location = (-0.8843, -0.008608, 0.301)
ob_brick_016.lineart.crease_threshold = 0.0
ob_brick_017.location = (-0.8282, 0.3409, 0.301)
ob_brick_017.lineart.crease_threshold = 0.0
ob_brick_018.location = (-0.6538, 0.6334, 0.301)
ob_brick_018.lineart.crease_threshold = 0.0
ob_brick_019.location = (-0.01072, 0.8835, 0.301)
ob_brick_019.lineart.crease_threshold = 0.0
ob_brick_020.location = (-0.3626, 0.8234, 0.301)
ob_brick_020.lineart.crease_threshold = 0.0
ob_brick_021.location = (0.3395, 0.8268, 0.301)
ob_brick_021.lineart.crease_threshold = 0.0
ob_brick_022.location = (0.632, 0.6524, 0.301)
ob_brick_022.lineart.crease_threshold = 0.0
ob_brick_023.location = (0.8822, 0.0093, 0.301)
ob_brick_023.lineart.crease_threshold = 0.0
ob_brick_024.location = (0.822, 0.3612, 0.301)
ob_brick_024.lineart.crease_threshold = 0.0
ob_brick_025.location = (0.8285, -0.341, 0.301)
ob_brick_025.lineart.crease_threshold = 0.0
ob_brick_026.location = (0.6541, -0.6335, 0.301)
ob_brick_026.lineart.crease_threshold = 0.0
ob_brick_027.location = (0.01101, -0.8836, 0.301)
ob_brick_027.lineart.crease_threshold = 0.0
ob_brick_028.location = (0.3629, -0.8234, 0.301)
ob_brick_028.lineart.crease_threshold = 0.0
ob_brick_029.location = (-0.3392, -0.8269, 0.301)
ob_brick_029.lineart.crease_threshold = 0.0
ob_brick_030.location = (-0.6317, -0.6525, 0.301)
ob_brick_030.lineart.crease_threshold = 0.0
ob_brick_031.location = (-0.8217, -0.3613, 0.301)
ob_brick_031.lineart.crease_threshold = 0.0
ob_brick_032.location = (-0.8823, -0.06044, 0.5019)
ob_brick_032.lineart.crease_threshold = 0.0
ob_brick_033.location = (-0.8468, 0.2917, 0.5019)
ob_brick_033.lineart.crease_threshold = 0.0
ob_brick_034.location = (-0.6898, 0.594, 0.5019)
ob_brick_034.lineart.crease_threshold = 0.0
ob_brick_035.location = (-0.06251, 0.8814, 0.5019)
ob_brick_035.lineart.crease_threshold = 0.0
ob_brick_036.location = (-0.4103, 0.8007, 0.5019)
ob_brick_036.lineart.crease_threshold = 0.0
ob_brick_037.location = (0.2904, 0.8453, 0.5019)
ob_brick_037.lineart.crease_threshold = 0.0
ob_brick_038.location = (0.5927, 0.6883, 0.5019)
ob_brick_038.lineart.crease_threshold = 0.0
ob_brick_039.location = (0.8801, 0.06101, 0.5019)
ob_brick_039.lineart.crease_threshold = 0.0
ob_brick_040.location = (0.7994, 0.4088, 0.5019)
ob_brick_040.lineart.crease_threshold = 0.0
ob_brick_041.location = (0.8471, -0.2918, 0.5019)
ob_brick_041.lineart.crease_threshold = 0.0
ob_brick_042.location = (0.6901, -0.594, 0.5019)
ob_brick_042.lineart.crease_threshold = 0.0
ob_brick_043.location = (0.0628, -0.8815, 0.5019)
ob_brick_043.lineart.crease_threshold = 0.0
ob_brick_044.location = (0.4106, -0.8008, 0.5019)
ob_brick_044.lineart.crease_threshold = 0.0
ob_brick_045.location = (-0.2902, -0.8454, 0.5019)
ob_brick_045.lineart.crease_threshold = 0.0
ob_brick_046.location = (-0.5924, -0.6884, 0.5019)
ob_brick_046.lineart.crease_threshold = 0.0
ob_brick_047.location = (-0.7991, -0.4089, 0.5019)
ob_brick_047.lineart.crease_threshold = 0.0
ob_brick_048.location = (-0.8843, -0.008945, 0.7029)
ob_brick_048.lineart.crease_threshold = 0.0
ob_brick_049.location = (-0.8284, 0.3406, 0.7029)
ob_brick_049.lineart.crease_threshold = 0.0
ob_brick_050.location = (-0.654, 0.6331, 0.7029)
ob_brick_050.lineart.crease_threshold = 0.0
ob_brick_051.location = (-0.01106, 0.8835, 0.7029)
ob_brick_051.lineart.crease_threshold = 0.0
ob_brick_052.location = (-0.3629, 0.8232, 0.7029)
ob_brick_052.lineart.crease_threshold = 0.0
ob_brick_053.location = (0.3392, 0.8269, 0.7029)
ob_brick_053.lineart.crease_threshold = 0.0
ob_brick_054.location = (0.6318, 0.6526, 0.7029)
ob_brick_054.lineart.crease_threshold = 0.0
ob_brick_055.location = (0.8822, 0.009636, 0.7029)
ob_brick_055.lineart.crease_threshold = 0.0
ob_brick_056.location = (0.8219, 0.3615, 0.7029)
ob_brick_056.lineart.crease_threshold = 0.0
ob_brick_057.location = (0.8286, -0.3407, 0.7029)
ob_brick_057.lineart.crease_threshold = 0.0
ob_brick_058.location = (0.6543, -0.6332, 0.7029)
ob_brick_058.lineart.crease_threshold = 0.0
ob_brick_059.location = (0.01135, -0.8836, 0.7029)
ob_brick_059.lineart.crease_threshold = 0.0
ob_brick_060.location = (0.3632, -0.8233, 0.7029)
ob_brick_060.lineart.crease_threshold = 0.0
ob_brick_061.location = (-0.3389, -0.827, 0.7029)
ob_brick_061.lineart.crease_threshold = 0.0
ob_brick_062.location = (-0.6315, -0.6527, 0.7029)
ob_brick_062.lineart.crease_threshold = 0.0
ob_brick_063.location = (-0.8216, -0.3616, 0.7029)
ob_brick_063.lineart.crease_threshold = 0.0
ob_brick_064.location = (-0.8834, -0.04213, 0.9034)
ob_brick_064.lineart.crease_threshold = 0.0
ob_brick_065.location = (-0.8406, 0.3092, 0.9034)
ob_brick_065.lineart.crease_threshold = 0.0
ob_brick_066.location = (-0.6773, 0.6081, 0.9034)
ob_brick_066.lineart.crease_threshold = 0.0
ob_brick_067.location = (-0.04421, 0.8825, 0.9034)
ob_brick_067.lineart.crease_threshold = 0.0
ob_brick_068.location = (-0.3936, 0.809, 0.9034)
ob_brick_068.lineart.crease_threshold = 0.0
ob_brick_069.location = (0.3079, 0.8391, 0.9034)
ob_brick_069.lineart.crease_threshold = 0.0
ob_brick_070.location = (0.6068, 0.6759, 0.9034)
ob_brick_070.lineart.crease_threshold = 0.0
ob_brick_071.location = (0.8812, 0.04274, 0.9034)
ob_brick_071.lineart.crease_threshold = 0.0
ob_brick_072.location = (0.8077, 0.3921, 0.9034)
ob_brick_072.lineart.crease_threshold = 0.0
ob_brick_073.location = (0.8408, -0.3093, 0.9034)
ob_brick_073.lineart.crease_threshold = 0.0
ob_brick_074.location = (0.6776, -0.6082, 0.9034)
ob_brick_074.lineart.crease_threshold = 0.0
ob_brick_075.location = (0.0445, -0.8826, 0.9034)
ob_brick_075.lineart.crease_threshold = 0.0
ob_brick_076.location = (0.3939, -0.8091, 0.9034)
ob_brick_076.lineart.crease_threshold = 0.0
ob_brick_077.location = (-0.3076, -0.8392, 0.9034)
ob_brick_077.lineart.crease_threshold = 0.0
ob_brick_078.location = (-0.6065, -0.676, 0.9034)
ob_brick_078.lineart.crease_threshold = 0.0
ob_brick_079.location = (-0.8074, -0.3922, 0.9034)
ob_brick_079.lineart.crease_threshold = 0.0
ob_pillar.location = (1.848, 0.0, 1.515)
ob_pillar.scale = (0.134, 0.134, 1.5)
ob_pillar.lineart.crease_threshold = 0.0
ob_pillar_001.location = (-1.846, 0.0, 1.515)
ob_pillar_001.scale = (0.134, 0.134, 1.5)
ob_pillar_001.lineart.crease_threshold = 0.0
ob_pillar_top.location = (-0.01056, 0.0, 2.893)
ob_pillar_top.rotation_euler = (-0.0, 1.571, 0.0)
ob_pillar_top.scale = (0.2233, 0.2233, 2.249)
ob_pillar_top.lineart.crease_threshold = 0.0
ob_pillar_002.location = (1.848, 0.0, 3.137)
ob_pillar_002.rotation_euler = (1.571, -0.0, 0.0)
ob_pillar_002.scale = (0.134, 0.134, 1.689)
ob_pillar_002.lineart.crease_threshold = 0.0
ob_pillar_003.location = (-1.848, 0.0, 3.137)
ob_pillar_003.rotation_euler = (1.571, -0.0, 0.0)
ob_pillar_003.scale = (0.134, 0.134, 1.689)
ob_pillar_003.lineart.crease_threshold = 0.0

# ---- collection membership
col_collection.objects.link(ob_light)
col_collection.objects.link(ob_camera)
col_collection.objects.link(ob_plane)
col_base_bricks.objects.link(ob_brick)
col_base_bricks.objects.link(ob_brick_001)
col_base_bricks.objects.link(ob_brick_005)
col_base_bricks.objects.link(ob_brick_002)
col_base_bricks.objects.link(ob_brick_003)
col_base_bricks.objects.link(ob_brick_004)
col_base_bricks.objects.link(ob_brick_006)
col_base_bricks.objects.link(ob_brick_007)
col_base_bricks.objects.link(ob_brick_008)
col_base_bricks.objects.link(ob_brick_009)
col_base_bricks.objects.link(ob_brick_010)
col_base_bricks.objects.link(ob_brick_011)
col_base_bricks.objects.link(ob_brick_012)
col_base_bricks.objects.link(ob_brick_013)
col_base_bricks.objects.link(ob_brick_014)
col_base_bricks.objects.link(ob_brick_015)
col_level_2.objects.link(ob_brick_016)
col_level_2.objects.link(ob_brick_017)
col_level_2.objects.link(ob_brick_018)
col_level_2.objects.link(ob_brick_019)
col_level_2.objects.link(ob_brick_020)
col_level_2.objects.link(ob_brick_021)
col_level_2.objects.link(ob_brick_022)
col_level_2.objects.link(ob_brick_023)
col_level_2.objects.link(ob_brick_024)
col_level_2.objects.link(ob_brick_025)
col_level_2.objects.link(ob_brick_026)
col_level_2.objects.link(ob_brick_027)
col_level_2.objects.link(ob_brick_028)
col_level_2.objects.link(ob_brick_029)
col_level_2.objects.link(ob_brick_030)
col_level_2.objects.link(ob_brick_031)
col_level_3.objects.link(ob_brick_032)
col_level_3.objects.link(ob_brick_033)
col_level_3.objects.link(ob_brick_034)
col_level_3.objects.link(ob_brick_035)
col_level_3.objects.link(ob_brick_036)
col_level_3.objects.link(ob_brick_037)
col_level_3.objects.link(ob_brick_038)
col_level_3.objects.link(ob_brick_039)
col_level_3.objects.link(ob_brick_040)
col_level_3.objects.link(ob_brick_041)
col_level_3.objects.link(ob_brick_042)
col_level_3.objects.link(ob_brick_043)
col_level_3.objects.link(ob_brick_044)
col_level_3.objects.link(ob_brick_045)
col_level_3.objects.link(ob_brick_046)
col_level_3.objects.link(ob_brick_047)
col_level_4.objects.link(ob_brick_048)
col_level_4.objects.link(ob_brick_049)
col_level_4.objects.link(ob_brick_050)
col_level_4.objects.link(ob_brick_051)
col_level_4.objects.link(ob_brick_052)
col_level_4.objects.link(ob_brick_053)
col_level_4.objects.link(ob_brick_054)
col_level_4.objects.link(ob_brick_055)
col_level_4.objects.link(ob_brick_056)
col_level_4.objects.link(ob_brick_057)
col_level_4.objects.link(ob_brick_058)
col_level_4.objects.link(ob_brick_059)
col_level_4.objects.link(ob_brick_060)
col_level_4.objects.link(ob_brick_061)
col_level_4.objects.link(ob_brick_062)
col_level_4.objects.link(ob_brick_063)
col_level_5.objects.link(ob_brick_064)
col_level_5.objects.link(ob_brick_065)
col_level_5.objects.link(ob_brick_066)
col_level_5.objects.link(ob_brick_067)
col_level_5.objects.link(ob_brick_068)
col_level_5.objects.link(ob_brick_069)
col_level_5.objects.link(ob_brick_070)
col_level_5.objects.link(ob_brick_071)
col_level_5.objects.link(ob_brick_072)
col_level_5.objects.link(ob_brick_073)
col_level_5.objects.link(ob_brick_074)
col_level_5.objects.link(ob_brick_075)
col_level_5.objects.link(ob_brick_076)
col_level_5.objects.link(ob_brick_077)
col_level_5.objects.link(ob_brick_078)
col_level_5.objects.link(ob_brick_079)
col_shed.objects.link(ob_pillar)
col_shed.objects.link(ob_pillar_001)
col_shed.objects.link(ob_pillar_top)
col_shed.objects.link(ob_pillar_002)
col_shed.objects.link(ob_pillar_003)

# ---- scene / render settings (as saved in the file)
scene.camera = ob_camera
scene.frame_start = 1; scene.frame_end = 250; scene.frame_set(1)
scene.render.engine = 'BLENDER_EEVEE_NEXT'
scene.cycles.use_denoising = False
scene.cycles.samples = 128
scene.cycles.sampling_pattern = 'TABULATED_SOBOL'
scene.cycles.use_adaptive_sampling = False
scene.cycles.use_light_tree = False
scene.view_settings.view_transform = 'Filmic'
bpy.context.view_layer.update()
